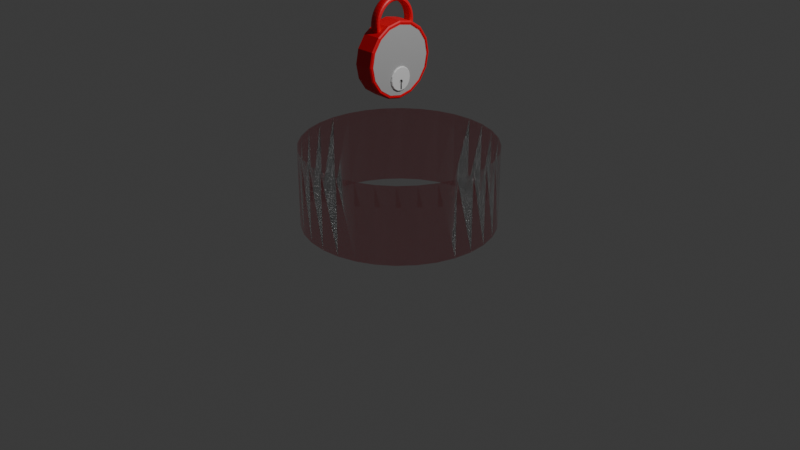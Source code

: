 # Source: lock.blend  (saved by Blender 5.1.30; exported with 4.5.12 LTS)
import bpy
from mathutils import Matrix  # noqa: F401  (used for matrix-valued properties, if any)

bpy.ops.wm.read_factory_settings(use_empty=True)
scene = bpy.context.scene
scene.name = 'Scene'

# ---- collections
col_collection = bpy.data.collections.new('Collection'); scene.collection.children.link(col_collection)

# ---- materials (node trees are filled in below, after node groups)
mat_x = bpy.data.materials.new('マテリアル')
mat_002 = bpy.data.materials.new('マテリアル.002')
mat_material_003 = bpy.data.materials.new('Material.003')
mat_material_003.alpha_threshold = 0.0
mat_material_003.use_backface_culling_lightprobe_volume = False
mat_material_003.roughness = 0.5
mat_003 = bpy.data.materials.new('マテリアル.003')
mat_004 = bpy.data.materials.new('マテリアル.004')

# ---- node groups
ng_smooth_by_angle = bpy.data.node_groups.new('Smooth by Angle', 'GeometryNodeTree')
_s = ng_smooth_by_angle.interface.new_socket(name='Mesh', in_out='OUTPUT', socket_type='NodeSocketGeometry')
_s = ng_smooth_by_angle.interface.new_socket(name='Mesh', in_out='INPUT', socket_type='NodeSocketGeometry')
_s = ng_smooth_by_angle.interface.new_socket(name='Angle', in_out='INPUT', socket_type='NodeSocketFloat')
_s.subtype = 'ANGLE'
_s.default_value = 0.5236
_s.min_value = 0.0
_s.max_value = 3.142
_s.description = 'Maximum face angle for smooth edges'
_s = ng_smooth_by_angle.interface.new_socket(name='Ignore Sharpness', in_out='INPUT', socket_type='NodeSocketBool')
_s.force_non_field = True
ng_smooth_by_angle.is_modifier = True
_N = ng_smooth_by_angle.nodes; _L = ng_smooth_by_angle.links
n0 = _N.new('GeometryNodeSetShadeSmooth'); n0.name = 'Set Shade Smooth'; n0.location = (120, -80)
n0.domain = 'EDGE'
n1 = _N.new('GeometryNodeSetShadeSmooth'); n1.name = 'Set Shade Smooth.001'; n1.location = (300, -80)
n2 = _N.new('NodeGroupOutput'); n2.name = 'Group Output'; n2.location = (480, -80)
n3 = _N.new('GeometryNodeInputMeshEdgeAngle'); n3.name = 'Edge Angle'; n3.location = (-440, -240)
n4 = _N.new('NodeGroupInput'); n4.name = 'Group Input'; n4.location = (-80, -80)
n5 = _N.new('GeometryNodeInputEdgeSmooth'); n5.name = 'Is Edge Smooth'; n5.location = (-260, -120)
n6 = _N.new('GeometryNodeInputShadeSmooth'); n6.name = 'Is Shade Smooth'; n6.location = (-440, -397)
n7 = _N.new('FunctionNodeCompare'); n7.name = 'Compare'; n7.location = (-260, -260)
n7.operation = 'LESS_EQUAL'
n7.inputs[6].default_value = (0.0, 0.0, 0.0, 0.0)
n7.inputs[7].default_value = (0.0, 0.0, 0.0, 0.0)
n8 = _N.new('FunctionNodeBooleanMath'); n8.name = 'Boolean Math.001'; n8.location = (-80, -260)
n9 = _N.new('NodeGroupInput'); n9.name = 'Group Input.001'; n9.location = (-440, -329)
n10 = _N.new('NodeGroupInput'); n10.name = 'Group Input.002'; n10.location = (-259, -189)
n11 = _N.new('FunctionNodeBooleanMath'); n11.name = 'Boolean Math'; n11.location = (-80, -149)
n11.operation = 'OR'
n12 = _N.new('FunctionNodeBooleanMath'); n12.name = 'Boolean Math.002'; n12.location = (-260, -380)
n12.operation = 'OR'
n13 = _N.new('NodeGroupInput'); n13.name = 'Group Input.003'; n13.location = (-440, -460)
_L.new(n3.outputs[0], n7.inputs[0])
_L.new(n1.outputs[0], n2.inputs[0])
_L.new(n9.outputs[1], n7.inputs[1])
_L.new(n7.outputs[0], n8.inputs[0])
_L.new(n4.outputs[0], n0.inputs[0])
_L.new(n0.outputs[0], n1.inputs[0])
_L.new(n8.outputs[0], n0.inputs[2])
_L.new(n10.outputs[2], n11.inputs[1])
_L.new(n5.outputs[0], n11.inputs[0])
_L.new(n11.outputs[0], n0.inputs[1])
_L.new(n13.outputs[2], n12.inputs[1])
_L.new(n6.outputs[0], n12.inputs[0])
_L.new(n12.outputs[0], n8.inputs[1])
n2.is_active_output = True

# ---- material node trees
mat_x.use_nodes = True; mat_x.node_tree.nodes.clear()
_N = mat_x.node_tree.nodes; _L = mat_x.node_tree.links
n0 = _N.new('ShaderNodeBsdfPrincipled'); n0.name = 'プリンシプルBSDF'; n0.location = (-200, 100)
n0.inputs[0].default_value = (0.7991, 0.15, 0.1845, 1.0)
n0.inputs[2].default_value = 0.0
n0.inputs[4].default_value = 0.7561
n0.inputs[18].default_value = 1.0
n0.inputs[20].default_value = 0.0
n0.inputs[25].default_value = 0.0
n1 = _N.new('ShaderNodeOutputMaterial'); n1.name = 'マテリアル出力'; n1.location = (200, 100)
_L.new(n0.outputs[0], n1.inputs[0])
n1.is_active_output = True
mat_002.use_nodes = True; mat_002.node_tree.nodes.clear()
_N = mat_002.node_tree.nodes; _L = mat_002.node_tree.links
n0 = _N.new('ShaderNodeBsdfPrincipled'); n0.name = 'プリンシプルBSDF'; n0.location = (-200, 100)
n0.inputs[0].default_value = (0.7991, 0.15, 0.1845, 1.0)
n0.inputs[2].default_value = 0.0
n0.inputs[4].default_value = 0.746
n0.inputs[18].default_value = 1.0
n0.inputs[20].default_value = 0.0
n0.inputs[25].default_value = 0.0
n1 = _N.new('ShaderNodeOutputMaterial'); n1.name = 'マテリアル出力'; n1.location = (200, 100)
_L.new(n0.outputs[0], n1.inputs[0])
n1.is_active_output = True
mat_material_003.use_nodes = True; mat_material_003.node_tree.nodes.clear()
_N = mat_material_003.node_tree.nodes; _L = mat_material_003.node_tree.links
n0 = _N.new('ShaderNodeOutputMaterial'); n0.name = 'Material Output'; n0.location = (837, 242)
n1 = _N.new('ShaderNodeBsdfPrincipled'); n1.name = 'プリンシプルBSDF'; n1.location = (528, 245)
n1.inputs[0].default_value = (0.8, 0.001406, 0.01265, 1.0)
_L.new(n1.outputs[0], n0.inputs[0])
n0.is_active_output = True
mat_003.use_nodes = True; mat_003.node_tree.nodes.clear()
_N = mat_003.node_tree.nodes; _L = mat_003.node_tree.links
n0 = _N.new('ShaderNodeBsdfPrincipled'); n0.name = 'プリンシプルBSDF'; n0.location = (-200, 100)
n0.inputs[0].default_value = (0.4516, 0.4516, 0.4516, 1.0)
n1 = _N.new('ShaderNodeOutputMaterial'); n1.name = 'マテリアル出力'; n1.location = (200, 100)
_L.new(n0.outputs[0], n1.inputs[0])
n1.is_active_output = True
mat_004.use_nodes = True; mat_004.node_tree.nodes.clear()
_N = mat_004.node_tree.nodes; _L = mat_004.node_tree.links
n0 = _N.new('ShaderNodeBsdfPrincipled'); n0.name = 'プリンシプルBSDF'; n0.location = (-200, 100)
n1 = _N.new('ShaderNodeOutputMaterial'); n1.name = 'マテリアル出力'; n1.location = (200, 100)
_L.new(n0.outputs[0], n1.inputs[0])
n1.is_active_output = True

# ---- world
world_world = bpy.data.worlds.new('World'); scene.world = world_world
world_world.use_nodes = True; world_world.node_tree.nodes.clear()
_N = world_world.node_tree.nodes; _L = world_world.node_tree.links
n0 = _N.new('ShaderNodeOutputWorld'); n0.name = 'World Output'; n0.location = (200, 100)
n1 = _N.new('ShaderNodeBackground'); n1.name = 'Background'; n1.location = (-200, 100)
n1.inputs[0].default_value = (0.05088, 0.05088, 0.05088, 1.0)
_L.new(n1.outputs[0], n0.inputs[0])
n0.is_active_output = True
world_world.color = (0.05088, 0.05088, 0.05088)
world_world.sun_shadow_jitter_overblur = 0.0

# ---- cameras
cam_camera = bpy.data.cameras.new('Camera')
cam_camera.clip_end = 100.0
cam_camera.ortho_scale = 7.314

# ---- lights
light_light = bpy.data.lights.new('Light', 'POINT')
light_light.energy = 1000.0
light_light.shadow_soft_size = 0.1

# ---- meshes
me_x = bpy.data.meshes.new('円柱')
me_x.from_pydata([(0.0, 1.0, -1.0), (0.0, 1.0, 1.0), (0.1951, 0.9808, -1.0), (0.1951, 0.9808, 1.0), (0.3827, 0.9239, -1.0), (0.3827, 0.9239, 1.0), (0.5556, 0.8315, -1.0), (0.5556, 0.8315, 1.0), (0.7071, 0.7071, -1.0), (0.7071, 0.7071, 1.0), (0.8315, 0.5556, -1.0), (0.8315, 0.5556, 1.0), (0.9239, 0.3827, -1.0), (0.9239, 0.3827, 1.0), (0.9808, 0.1951, -1.0), (0.9808, 0.1951, 1.0), (1.0, 0.0, -1.0), (1.0, 0.0, 1.0), (0.9808, -0.1951, -1.0), (0.9808, -0.1951, 1.0), (0.9239, -0.3827, -1.0), (0.9239, -0.3827, 1.0), (0.8315, -0.5556, -1.0), (0.8315, -0.5556, 1.0), (0.7071, -0.7071, -1.0), (0.7071, -0.7071, 1.0), (0.5556, -0.8315, -1.0), (0.5556, -0.8315, 1.0), (0.3827, -0.9239, -1.0), (0.3827, -0.9239, 1.0), (0.1951, -0.9808, -1.0), (0.1951, -0.9808, 1.0), (0.0, -1.0, -1.0), (0.0, -1.0, 1.0), (-0.1951, -0.9808, -1.0), (-0.1951, -0.9808, 1.0), (-0.3827, -0.9239, -1.0), (-0.3827, -0.9239, 1.0), (-0.5556, -0.8315, -1.0), (-0.5556, -0.8315, 1.0), (-0.7071, -0.7071, -1.0), (-0.7071, -0.7071, 1.0), (-0.8315, -0.5556, -1.0), (-0.8315, -0.5556, 1.0), (-0.9239, -0.3827, -1.0), (-0.9239, -0.3827, 1.0), (-0.9808, -0.1951, -1.0), (-0.9808, -0.1951, 1.0), (-1.0, 0.0, -1.0), (-1.0, 0.0, 1.0), (-0.9808, 0.1951, -1.0), (-0.9808, 0.1951, 1.0), (-0.9239, 0.3827, -1.0), (-0.9239, 0.3827, 1.0), (-0.8315, 0.5556, -1.0), (-0.8315, 0.5556, 1.0), (-0.7071, 0.7071, -1.0), (-0.7071, 0.7071, 1.0), (-0.5556, 0.8315, -1.0), (-0.5556, 0.8315, 1.0), (-0.3827, 0.9239, -1.0), (-0.3827, 0.9239, 1.0), (-0.1951, 0.9808, -1.0), (-0.1951, 0.9808, 1.0)], [], [(0, 2, 3, 1), (2, 4, 5, 3), (4, 6, 7, 5), (6, 8, 9, 7), (8, 10, 11, 9), (10, 12, 13, 11), (12, 14, 15, 13), (14, 16, 17, 15), (16, 18, 19, 17), (18, 20, 21, 19), (20, 22, 23, 21), (22, 24, 25, 23), (24, 26, 27, 25), (26, 28, 29, 27), (28, 30, 31, 29), (30, 32, 33, 31), (32, 34, 35, 33), (34, 36, 37, 35), (36, 38, 39, 37), (38, 40, 41, 39), (40, 42, 43, 41), (42, 44, 45, 43), (44, 46, 47, 45), (46, 48, 49, 47), (48, 50, 51, 49), (50, 52, 53, 51), (52, 54, 55, 53), (54, 56, 57, 55), (56, 58, 59, 57), (58, 60, 61, 59), (60, 62, 63, 61), (62, 0, 1, 63)])
me_x.polygons.foreach_set('use_smooth', [True] * 32)
_uv = me_x.uv_layers.new(name='UVマップ')
_uv.uv.foreach_set('vector', [1.0, 0.5, 0.9688, 0.5, 0.9688, 1.0, 1.0, 1.0, 0.9688, 0.5, 0.9375, 0.5, 0.9375, 1.0, 0.9688, 1.0, 0.9375, 0.5, 0.9062, 0.5, 0.9062, 1.0, 0.9375, 1.0, 0.9062, 0.5, 0.875, 0.5, 0.875, 1.0, 0.9062, 1.0, 0.875, 0.5, 0.8438, 0.5, 0.8438, 1.0, 0.875, 1.0, 0.8438, 0.5, 0.8125, 0.5, 0.8125, 1.0, 0.8438, 1.0, 0.8125, 0.5, 0.7812, 0.5, 0.7812, 1.0, 0.8125, 1.0, 0.7812, 0.5, 0.75, 0.5, 0.75, 1.0, 0.7812, 1.0, 0.75, 0.5, 0.7188, 0.5, 0.7188, 1.0, 0.75, 1.0, 0.7188, 0.5, 0.6875, 0.5, 0.6875, 1.0, 0.7188, 1.0, 0.6875, 0.5, 0.6562, 0.5, 0.6562, 1.0, 0.6875, 1.0, 0.6562, 0.5, 0.625, 0.5, 0.625, 1.0, 0.6562, 1.0, 0.625, 0.5, 0.5938, 0.5, 0.5938, 1.0, 0.625, 1.0, 0.5938, 0.5, 0.5625, 0.5, 0.5625, 1.0, 0.5938, 1.0, 0.5625, 0.5, 0.5312, 0.5, 0.5312, 1.0, 0.5625, 1.0, 0.5312, 0.5, 0.5, 0.5, 0.5, 1.0, 0.5312, 1.0, 0.5, 0.5, 0.4688, 0.5, 0.4688, 1.0, 0.5, 1.0, 0.4688, 0.5, 0.4375, 0.5, 0.4375, 1.0, 0.4688, 1.0, 0.4375, 0.5, 0.4062, 0.5, 0.4062, 1.0, 0.4375, 1.0, 0.4062, 0.5, 0.375, 0.5, 0.375, 1.0, 0.4062, 1.0, 0.375, 0.5, 0.3438, 0.5, 0.3438, 1.0, 0.375, 1.0, 0.3438, 0.5, 0.3125, 0.5, 0.3125, 1.0, 0.3438, 1.0, 0.3125, 0.5, 0.2812, 0.5, 0.2812, 1.0, 0.3125, 1.0, 0.2812, 0.5, 0.25, 0.5, 0.25, 1.0, 0.2812, 1.0, 0.25, 0.5, 0.2188, 0.5, 0.2188, 1.0, 0.25, 1.0, 0.2188, 0.5, 0.1875, 0.5, 0.1875, 1.0, 0.2188, 1.0, 0.1875, 0.5, 0.1562, 0.5, 0.1562, 1.0, 0.1875, 1.0, 0.1562, 0.5, 0.125, 0.5, 0.125, 1.0, 0.1562, 1.0, 0.125, 0.5, 0.09375, 0.5, 0.09375, 1.0, 0.125, 1.0, 0.09375, 0.5, 0.0625, 0.5, 0.0625, 1.0, 0.09375, 1.0, 0.0625, 0.5, 0.03125, 0.5, 0.03125, 1.0, 0.0625, 1.0, 0.03125, 0.5, 0.0, 0.5, 0.0, 1.0, 0.03125, 1.0])
me_x.materials.append(mat_x)
me_x.update()
me_001 = bpy.data.meshes.new('円柱.001')
me_001.from_pydata([(0.0, 1.0, -1.0), (0.0, 1.0, 1.0), (0.1951, 0.9808, -1.0), (0.1951, 0.9808, 1.0), (0.3827, 0.9239, -1.0), (0.3827, 0.9239, 1.0), (0.5556, 0.8315, -1.0), (0.5556, 0.8315, 1.0), (0.7071, 0.7071, -1.0), (0.7071, 0.7071, 1.0), (0.8315, 0.5556, -1.0), (0.8315, 0.5556, 1.0), (0.9239, 0.3827, -1.0), (0.9239, 0.3827, 1.0), (0.9808, 0.1951, -1.0), (0.9808, 0.1951, 1.0), (1.0, 0.0, -1.0), (1.0, 0.0, 1.0), (0.9808, -0.1951, -1.0), (0.9808, -0.1951, 1.0), (0.9239, -0.3827, -1.0), (0.9239, -0.3827, 1.0), (0.8315, -0.5556, -1.0), (0.8315, -0.5556, 1.0), (0.7071, -0.7071, -1.0), (0.7071, -0.7071, 1.0), (0.5556, -0.8315, -1.0), (0.5556, -0.8315, 1.0), (0.3827, -0.9239, -1.0), (0.3827, -0.9239, 1.0), (0.1951, -0.9808, -1.0), (0.1951, -0.9808, 1.0), (0.0, -1.0, -1.0), (0.0, -1.0, 1.0), (-0.1951, -0.9808, -1.0), (-0.1951, -0.9808, 1.0), (-0.3827, -0.9239, -1.0), (-0.3827, -0.9239, 1.0), (-0.5556, -0.8315, -1.0), (-0.5556, -0.8315, 1.0), (-0.7071, -0.7071, -1.0), (-0.7071, -0.7071, 1.0), (-0.8315, -0.5556, -1.0), (-0.8315, -0.5556, 1.0), (-0.9239, -0.3827, -1.0), (-0.9239, -0.3827, 1.0), (-0.9808, -0.1951, -1.0), (-0.9808, -0.1951, 1.0), (-1.0, 0.0, -1.0), (-1.0, 0.0, 1.0), (-0.9808, 0.1951, -1.0), (-0.9808, 0.1951, 1.0), (-0.9239, 0.3827, -1.0), (-0.9239, 0.3827, 1.0), (-0.8315, 0.5556, -1.0), (-0.8315, 0.5556, 1.0), (-0.7071, 0.7071, -1.0), (-0.7071, 0.7071, 1.0), (-0.5556, 0.8315, -1.0), (-0.5556, 0.8315, 1.0), (-0.3827, 0.9239, -1.0), (-0.3827, 0.9239, 1.0), (-0.1951, 0.9808, -1.0), (-0.1951, 0.9808, 1.0)], [], [(0, 1, 3, 2), (2, 3, 5, 4), (4, 5, 7, 6), (6, 7, 9, 8), (8, 9, 11, 10), (10, 11, 13, 12), (12, 13, 15, 14), (14, 15, 17, 16), (16, 17, 19, 18), (18, 19, 21, 20), (20, 21, 23, 22), (22, 23, 25, 24), (24, 25, 27, 26), (26, 27, 29, 28), (28, 29, 31, 30), (30, 31, 33, 32), (32, 33, 35, 34), (34, 35, 37, 36), (36, 37, 39, 38), (38, 39, 41, 40), (40, 41, 43, 42), (42, 43, 45, 44), (44, 45, 47, 46), (46, 47, 49, 48), (48, 49, 51, 50), (50, 51, 53, 52), (52, 53, 55, 54), (54, 55, 57, 56), (56, 57, 59, 58), (58, 59, 61, 60), (60, 61, 63, 62), (62, 63, 1, 0)])
me_001.polygons.foreach_set('use_smooth', [True] * 32)
_uv = me_001.uv_layers.new(name='UVマップ')
_uv.uv.foreach_set('vector', [1.0, 0.5, 1.0, 1.0, 0.9688, 1.0, 0.9688, 0.5, 0.9688, 0.5, 0.9688, 1.0, 0.9375, 1.0, 0.9375, 0.5, 0.9375, 0.5, 0.9375, 1.0, 0.9062, 1.0, 0.9062, 0.5, 0.9062, 0.5, 0.9062, 1.0, 0.875, 1.0, 0.875, 0.5, 0.875, 0.5, 0.875, 1.0, 0.8438, 1.0, 0.8438, 0.5, 0.8438, 0.5, 0.8438, 1.0, 0.8125, 1.0, 0.8125, 0.5, 0.8125, 0.5, 0.8125, 1.0, 0.7812, 1.0, 0.7812, 0.5, 0.7812, 0.5, 0.7812, 1.0, 0.75, 1.0, 0.75, 0.5, 0.75, 0.5, 0.75, 1.0, 0.7188, 1.0, 0.7188, 0.5, 0.7188, 0.5, 0.7188, 1.0, 0.6875, 1.0, 0.6875, 0.5, 0.6875, 0.5, 0.6875, 1.0, 0.6562, 1.0, 0.6562, 0.5, 0.6562, 0.5, 0.6562, 1.0, 0.625, 1.0, 0.625, 0.5, 0.625, 0.5, 0.625, 1.0, 0.5938, 1.0, 0.5938, 0.5, 0.5938, 0.5, 0.5938, 1.0, 0.5625, 1.0, 0.5625, 0.5, 0.5625, 0.5, 0.5625, 1.0, 0.5312, 1.0, 0.5312, 0.5, 0.5312, 0.5, 0.5312, 1.0, 0.5, 1.0, 0.5, 0.5, 0.5, 0.5, 0.5, 1.0, 0.4688, 1.0, 0.4688, 0.5, 0.4688, 0.5, 0.4688, 1.0, 0.4375, 1.0, 0.4375, 0.5, 0.4375, 0.5, 0.4375, 1.0, 0.4062, 1.0, 0.4062, 0.5, 0.4062, 0.5, 0.4062, 1.0, 0.375, 1.0, 0.375, 0.5, 0.375, 0.5, 0.375, 1.0, 0.3438, 1.0, 0.3438, 0.5, 0.3438, 0.5, 0.3438, 1.0, 0.3125, 1.0, 0.3125, 0.5, 0.3125, 0.5, 0.3125, 1.0, 0.2812, 1.0, 0.2812, 0.5, 0.2812, 0.5, 0.2812, 1.0, 0.25, 1.0, 0.25, 0.5, 0.25, 0.5, 0.25, 1.0, 0.2188, 1.0, 0.2188, 0.5, 0.2188, 0.5, 0.2188, 1.0, 0.1875, 1.0, 0.1875, 0.5, 0.1875, 0.5, 0.1875, 1.0, 0.1562, 1.0, 0.1562, 0.5, 0.1562, 0.5, 0.1562, 1.0, 0.125, 1.0, 0.125, 0.5, 0.125, 0.5, 0.125, 1.0, 0.09375, 1.0, 0.09375, 0.5, 0.09375, 0.5, 0.09375, 1.0, 0.0625, 1.0, 0.0625, 0.5, 0.0625, 0.5, 0.0625, 1.0, 0.03125, 1.0, 0.03125, 0.5, 0.03125, 0.5, 0.03125, 1.0, 0.0, 1.0, 0.0, 0.5])
me_001.materials.append(mat_002)
me_001.update()
me_cylinder_002 = bpy.data.meshes.new('Cylinder.002')
me_cylinder_002.from_pydata([(-0.2752, 0.9125, 1.404e-07), (-0.2468, 1.0, 1.161e-07), (0.2468, 1.0, 6.268e-08), (-0.2752, 0.8431, -0.3492), (-0.2468, 0.9239, -0.3827), (0.2468, 0.9239, -0.3827), (-0.2752, 0.6452, -0.6452), (-0.2468, 0.7071, -0.7071), (0.2468, 0.7071, -0.7071), (-0.2752, 0.3492, -0.8431), (-0.2468, 0.3827, -0.9239), (0.2468, 0.3827, -0.9239), (-0.2752, -4.402e-08, -0.9125), (-0.2468, -4.371e-08, -1.0), (0.2468, -4.371e-08, -1.0), (-0.2752, -0.3492, -0.8431), (-0.2468, -0.3827, -0.9239), (0.2468, -0.3827, -0.9239), (-0.2752, -0.6452, -0.6452), (-0.2468, -0.7071, -0.7071), (0.2468, -0.7071, -0.7071), (-0.2752, -0.8431, -0.3492), (-0.2468, -0.9239, -0.3827), (0.2468, -0.9239, -0.3827), (-0.2752, -0.9125, 1.546e-08), (-0.2468, -1.0, -6.154e-09), (0.2468, -1.0, -1.131e-07), (-0.2752, -0.8431, 0.3492), (-0.2468, -0.9239, 0.3827), (0.2468, -0.9239, 0.3827), (-0.2752, -0.6452, 0.6452), (-0.2468, -0.7071, 0.7071), (0.2468, -0.7071, 0.7071), (-0.2752, -0.3492, 0.8431), (-0.2468, -0.3827, 0.9239), (0.2468, -0.3827, 0.9239), (-0.2752, 1.257e-08, 0.9125), (-0.2468, 1.192e-08, 1.0), (0.2468, 1.192e-08, 1.0), (-0.2752, 0.3492, 0.8431), (-0.2468, 0.3827, 0.9239), (0.2468, 0.3827, 0.9239), (-0.2752, 0.6452, 0.6452), (-0.2468, 0.7071, 0.7071), (0.2468, 0.7071, 0.7071), (-0.2752, 0.8431, 0.3492), (-0.2468, 0.9239, 0.3827), (0.2468, 0.9239, 0.3827), (-0.2752, 0.8971, -0.3716), (-0.2752, 0.971, 1.29e-07), (0.2752, 0.971, 7.218e-08), (0.2752, 0.8971, -0.3716), (-0.2752, 0.6866, -0.6866), (0.2752, 0.6866, -0.6866), (-0.2752, 0.3716, -0.8971), (0.2752, 0.3716, -0.8971), (-0.2752, -4.284e-08, -0.971), (0.2752, -4.47e-08, -0.971), (-0.2752, -0.3716, -0.8971), (0.2752, -0.3716, -0.8971), (-0.2752, -0.6866, -0.6866), (0.2752, -0.6866, -0.6866), (-0.2752, -0.8971, -0.3716), (0.2752, -0.8971, -0.3716), (-0.2752, -0.971, 6.985e-09), (0.2752, -0.971, -1.113e-07), (-0.2752, -0.8971, 0.3716), (0.2752, -0.8971, 0.3716), (-0.2752, -0.6866, 0.6866), (0.2752, -0.6866, 0.6866), (-0.2752, -0.3716, 0.8971), (0.2752, -0.3716, 0.8971), (-0.2752, 1.257e-08, 0.971), (0.2752, 5.588e-09, 0.971), (-0.2752, 0.3716, 0.8971), (0.2752, 0.3716, 0.8971), (-0.2752, 0.6866, 0.6866), (0.2752, 0.6866, 0.6866), (-0.2752, 0.8971, 0.3716), (0.2752, 0.8971, 0.3716), (-0.2752, 0.8624, -0.3572), (-0.2752, 0.9334, 1.376e-07), (0.2752, 0.9334, 7.903e-08), (0.2752, 0.8624, -0.3572), (-0.2752, 0.66, -0.66), (0.2752, 0.66, -0.66), (-0.2752, 0.3572, -0.8624), (0.2752, 0.3572, -0.8624), (-0.2752, -4.37e-08, -0.9334), (0.2752, -4.527e-08, -0.9334), (-0.2752, -0.3572, -0.8624), (0.2752, -0.3572, -0.8624), (-0.2752, -0.66, -0.66), (0.2752, -0.66, -0.66), (-0.2752, -0.8624, -0.3572), (0.2752, -0.8624, -0.3572), (-0.2752, -0.9334, 1.355e-08), (0.2752, -0.9334, -1.044e-07), (-0.2752, -0.8624, 0.3572), (0.2752, -0.8624, 0.3572), (-0.2752, -0.66, 0.66), (0.2752, -0.66, 0.66), (-0.2752, -0.3572, 0.8624), (0.2752, -0.3572, 0.8624), (-0.2752, 1.257e-08, 0.9334), (0.2752, 2.447e-09, 0.9334), (-0.2752, 0.3572, 0.8624), (0.2752, 0.3572, 0.8624), (-0.2752, 0.66, 0.66), (0.2752, 0.66, 0.66), (-0.2752, 0.8624, 0.3572), (0.2752, 0.8624, 0.3572), (-0.2652, 0.8624, -0.3572), (-0.2652, 0.9334, 1.384e-07), (0.2652, 0.9334, 7.903e-08), (0.2652, 0.8624, -0.3572), (-0.2652, 0.66, -0.66), (0.2652, 0.66, -0.66), (-0.2652, 0.3572, -0.8624), (0.2652, 0.3572, -0.8624), (-0.2652, -4.37e-08, -0.9334), (0.2652, -4.527e-08, -0.9334), (-0.2652, -0.3572, -0.8624), (0.2652, -0.3572, -0.8624), (-0.2652, -0.66, -0.66), (0.2652, -0.66, -0.66), (-0.2652, -0.8624, -0.3572), (0.2652, -0.8624, -0.3572), (-0.2652, -0.9334, 1.355e-08), (0.2652, -0.9334, -1.044e-07), (-0.2652, -0.8624, 0.3572), (0.2652, -0.8624, 0.3572), (-0.2652, -0.66, 0.66), (0.2652, -0.66, 0.66), (-0.2652, -0.3572, 0.8624), (0.2652, -0.3572, 0.8624), (-0.2652, 1.257e-08, 0.9334), (0.2652, 2.447e-09, 0.9334), (-0.2652, 0.3572, 0.8624), (0.2652, 0.3572, 0.8624), (-0.2652, 0.66, 0.66), (0.2652, 0.66, 0.66), (-0.2652, 0.8624, 0.3572), (0.2652, 0.8624, 0.3572), (-0.2652, 0.8431, -0.3492), (-0.2652, 0.9125, 1.412e-07), (0.2652, 0.9125, 8.11e-08), (0.2652, 0.8431, -0.3492), (-0.2652, 0.6452, -0.6452), (0.2652, 0.6452, -0.6452), (-0.2652, 0.3492, -0.8431), (0.2652, 0.3492, -0.8431), (-0.2652, -4.402e-08, -0.9125), (0.2652, -4.527e-08, -0.9125), (-0.2652, -0.3492, -0.8431), (0.2652, -0.3492, -0.8431), (-0.2652, -0.6452, -0.6452), (0.2652, -0.6452, -0.6452), (-0.2652, -0.8431, -0.3492), (0.2652, -0.8431, -0.3492), (-0.2652, -0.9125, 1.546e-08), (0.2652, -0.9125, -1.022e-07), (-0.2652, -0.8431, 0.3492), (0.2652, -0.8431, 0.3492), (-0.2652, -0.6452, 0.6452), (0.2652, -0.6452, 0.6452), (-0.2652, -0.3492, 0.8431), (0.2652, -0.3492, 0.8431), (-0.2652, 1.257e-08, 0.9125), (0.2652, 6.986e-10, 0.9125), (-0.2652, 0.3492, 0.8431), (0.2652, 0.3492, 0.8431), (-0.2652, 0.6452, 0.6452), (0.2652, 0.6452, 0.6452), (-0.2652, 0.8431, 0.3492), (0.2652, 0.8431, 0.3492), (0.27, 0.9125, 8.11e-08), (0.2752, 0.9072, 8.231e-08), (0.2752, 0.8382, -0.3472), (0.27, 0.8431, -0.3492), (0.2752, 0.6415, -0.6415), (0.27, 0.6452, -0.6452), (0.2752, 0.3472, -0.8382), (0.27, 0.3492, -0.8431), (0.2752, -4.61e-08, -0.9072), (0.27, -4.527e-08, -0.9125), (0.2752, -0.3472, -0.8382), (0.27, -0.3492, -0.8431), (0.2752, -0.6415, -0.6415), (0.27, -0.6452, -0.6452), (0.2752, -0.8382, -0.3472), (0.27, -0.8431, -0.3492), (0.2752, -0.9072, -1.01e-07), (0.27, -0.9125, -1.022e-07), (0.2752, -0.8382, 0.3472), (0.27, -0.8431, 0.3492), (0.2752, -0.6415, 0.6415), (0.27, -0.6452, 0.6452), (0.2752, -0.3472, 0.8382), (0.27, -0.3492, 0.8431), (0.2752, 6.985e-10, 0.9072), (0.27, 6.986e-10, 0.9125), (0.2752, 0.3472, 0.8382), (0.27, 0.3492, 0.8431), (0.2752, 0.6415, 0.6415), (0.27, 0.6452, 0.6452), (0.2752, 0.8382, 0.3472), (0.27, 0.8431, 0.3492), (-0.134, -0.511, 1.143), (-0.001211, 0.4629, 0.9903), (-0.134, -0.5471, 0.9973), (-0.134, -0.5471, 0.8463), (-0.001211, 0.4302, 1.123), (-0.134, -0.08724, 1.495), (-0.001211, 0.4629, 0.8533), (-0.001211, 0.6002, 0.8338), (-0.134, 0.3077, 1.381), (-0.134, 0.5121, 0.8463), (-0.001211, -0.4652, 1.123), (-0.001211, 0.6002, 1.01), (-0.134, 0.5121, 0.9973), (-0.001211, -0.4979, 0.9903), (-0.001211, 0.5581, 1.18), (-0.134, 0.476, 1.143), (-0.001211, 0.1679, 1.406), (-0.001211, 0.4767, 1.332), (-0.134, 0.4063, 1.274), (-0.001211, -0.4652, 0.7211), (0.1316, 0.3077, 1.381), (-0.001211, 0.3617, 1.457), (-0.001211, 0.2209, 1.545), (-0.134, 0.1869, 1.456), (0.1316, 0.05221, 1.495), (0.1316, 0.5121, 0.9973), (-0.001211, 0.0638, 1.591), (0.1316, -0.08724, 1.495), (-0.001211, -0.09884, 1.591), (-0.001211, -0.3125, 1.338), (0.1316, -0.2219, 1.456), (-0.134, -0.4413, 1.274), (-0.001211, -0.2559, 1.545), (0.1316, -0.3427, 1.381), (0.1316, 0.4063, 1.274), (-0.001211, -0.3968, 1.457), (-0.001211, -0.4019, 1.241), (0.1316, -0.4413, 1.274), (-0.001211, -0.5118, 1.332), (0.1316, -0.511, 1.143), (-0.134, -0.2219, 1.456), (-0.001211, -0.5931, 1.18), (-0.001211, -0.4979, 0.8533), (0.1316, -0.5471, 0.9973), (-0.134, -0.3427, 1.381), (-0.001211, -0.6352, 1.01), (-0.001211, 0.3669, 1.241), (0.1316, -0.5471, 0.8463), (0.1316, 0.476, 1.143), (-0.001211, -0.6352, 0.8338), (-0.001211, 0.2775, 1.338), (-0.001211, -0.5931, 0.6637), (0.1316, 0.1869, 1.456), (-0.134, -0.511, 0.7005), (-0.134, 0.05221, 1.495), (0.1316, 0.5121, 0.8463), (-0.001211, -0.08076, 1.442), (-0.001211, 0.04573, 1.442), (-0.001211, -0.2029, 1.406), (0.1316, -0.511, 0.7005), (-0.1093, -0.6157, 1.007), (0.1069, 0.5807, 1.007), (-0.1093, 0.2134, 1.525), (0.1069, -0.6157, 1.007), (0.1069, 0.5807, 0.8366), (0.1069, -0.2484, 1.525), (-0.1093, 0.4612, 1.319), (0.1069, 0.4612, 1.319), (-0.1093, -0.2484, 1.525), (0.1069, -0.575, 0.6718), (0.1069, 0.5399, 1.172), (-0.1093, -0.4962, 1.319), (-0.1093, -0.575, 0.6718), (-0.1093, 0.06124, 1.569), (0.1069, 0.2134, 1.525), (-0.1093, 0.5399, 1.172), (0.1069, 0.06124, 1.569), (0.1069, -0.6157, 0.8366), (-0.1093, 0.5807, 0.8366), (-0.1093, -0.575, 1.172), (0.1069, 0.3498, 1.44), (0.1069, -0.3848, 1.44), (0.1069, -0.575, 1.172), (-0.1093, -0.6157, 0.8366), (-0.1093, -0.09627, 1.569), (-0.1093, -0.3848, 1.44), (-0.1093, 0.3498, 1.44), (0.1069, -0.09627, 1.569), (-0.1093, 0.5807, 1.007), (0.1069, -0.4962, 1.319), (0.09837, 0.285, 1.349), (0.09837, -0.4766, 1.128), (-0.1008, -0.4766, 0.7159), (-0.1008, -0.08238, 1.455), (0.09837, -0.2077, 1.419), (-0.1008, -0.32, 1.349), (-0.1008, 0.4416, 1.128), (0.09837, 0.04735, 1.455), (-0.1008, -0.4118, 1.249), (0.09837, 0.4752, 0.992), (-0.001211, -0.2598, 1.376), (-0.001211, 0.4505, 1.058), (-0.1008, 0.1727, 1.419), (-0.1008, 0.4752, 0.8516), (0.09837, -0.5102, 0.992), (-0.1008, -0.4766, 1.128), (-0.001211, 0.4505, 0.786), (-0.001211, -0.01752, 1.446), (0.09837, -0.32, 1.349), (0.09837, 0.3767, 1.249), (0.09837, -0.4766, 0.7159), (-0.001211, -0.4372, 1.184), (-0.1008, 0.285, 1.349), (-0.1008, -0.2077, 1.419), (-0.001211, 0.3251, 1.293), (-0.1008, -0.5102, 0.8516), (0.09837, 0.4416, 1.128), (0.09837, 0.1727, 1.419), (-0.001211, -0.5021, 0.9218), (0.09837, -0.08238, 1.455), (0.09837, -0.4118, 1.249), (-0.1008, 0.4752, 0.992), (-0.1008, 0.04735, 1.455), (-0.001211, 0.4021, 1.184), (0.09837, -0.5102, 0.8516), (-0.001211, 0.1079, 1.429), (-0.001211, -0.4856, 0.786), (-0.001211, 0.2248, 1.376), (0.09837, 0.4752, 0.8516), (-0.1008, -0.5102, 0.992), (-0.001211, -0.1429, 1.429), (-0.001211, 0.4671, 0.9218), (-0.1008, 0.3767, 1.249), (-0.001211, -0.3602, 1.293), (-0.001211, -0.4856, 1.058), (-0.1093, -0.6004, 1.091), (-0.1278, -0.5889, 1.003), (-0.1093, -0.6209, 0.9218), (-0.06999, -0.6303, 1.009), (0.1069, 0.5859, 0.9218), (0.06757, 0.5953, 1.009), (0.1069, 0.5653, 1.091), (0.1254, 0.5538, 1.003), (-0.1093, 0.2842, 1.488), (-0.1278, 0.203, 1.498), (-0.1093, 0.1387, 1.553), (-0.06999, 0.219, 1.54), (0.1069, -0.6004, 1.091), (0.06757, -0.6303, 1.009), (0.1069, -0.6209, 0.9218), (0.1254, -0.5889, 1.003), (0.1069, 0.5653, 0.7527), (0.06757, 0.5953, 0.8345), (0.1254, 0.5538, 0.8404), (0.1069, -0.1737, 1.553), (0.06757, -0.2541, 1.54), (0.1069, -0.3192, 1.488), (0.1254, -0.238, 1.498), (-0.1093, 0.505, 1.248), (-0.1278, 0.4397, 1.302), (-0.1093, 0.4092, 1.384), (-0.06999, 0.4729, 1.329), (0.1069, 0.505, 1.248), (0.06757, 0.4729, 1.329), (0.1069, 0.4092, 1.384), (0.1254, 0.4397, 1.302), (-0.1093, -0.1737, 1.553), (-0.1278, -0.238, 1.498), (-0.1093, -0.3192, 1.488), (-0.06999, -0.2541, 1.54), (0.1069, -0.6004, 0.7528), (0.06757, -0.5886, 0.6658), (0.1254, -0.5499, 0.6831), (0.06757, 0.5535, 1.178), (0.1254, 0.5149, 1.161), (-0.1093, -0.4442, 1.384), (-0.1278, -0.4747, 1.302), (-0.1093, -0.5401, 1.248), (-0.06999, -0.5079, 1.329), (-0.1093, -0.6004, 0.7528), (-0.1278, -0.5499, 0.6831), (-0.06999, -0.5886, 0.6658), (-0.1278, 0.0577, 1.54), (-0.1093, -0.01752, 1.575), (-0.06999, 0.06316, 1.585), (0.1069, 0.2842, 1.488), (0.06757, 0.219, 1.54), (0.1069, 0.1387, 1.553), (0.1254, 0.203, 1.498), (-0.1093, 0.5653, 1.091), (-0.1278, 0.5149, 1.161), (-0.06999, 0.5535, 1.178), (0.06757, 0.06316, 1.585), (0.1069, -0.01752, 1.575), (0.1254, 0.0577, 1.54), (0.06757, -0.6303, 0.8345), (0.1254, -0.5889, 0.8404), (-0.1093, 0.5653, 0.7527), (-0.1278, 0.5538, 0.8404), (-0.1093, 0.5859, 0.9218), (-0.06999, 0.5953, 0.8345), (-0.1278, -0.5499, 1.161), (-0.06999, -0.5886, 1.178), (0.06757, 0.3588, 1.453), (0.1254, 0.3333, 1.417), (0.06757, -0.3938, 1.453), (0.1069, -0.4442, 1.384), (0.1254, -0.3683, 1.417), (0.1069, -0.5401, 1.248), (0.06757, -0.5886, 1.178), (0.1254, -0.5499, 1.161), (-0.1278, -0.5889, 0.8404), (-0.06999, -0.6303, 0.8345), (-0.1278, -0.09274, 1.54), (-0.06999, -0.0982, 1.585), (-0.1278, -0.3683, 1.417), (-0.06999, -0.3938, 1.453), (-0.1278, 0.3333, 1.417), (-0.06999, 0.3588, 1.453), (0.06757, -0.0982, 1.585), (0.1254, -0.09274, 1.54), (-0.1278, 0.5538, 1.003), (-0.06999, 0.5953, 1.009), (0.06757, -0.5079, 1.329), (0.1254, -0.4747, 1.302), (0.1316, 0.4985, 0.7721), (-0.001211, 0.5843, 0.7473), (-0.134, 0.4985, 0.7721), (-0.001211, 0.6055, 0.9218), (0.1316, 0.5167, 0.9218), (-0.134, 0.5167, 0.9218), (-0.001211, 0.5843, 1.096), (0.1316, 0.4985, 1.071), (-0.134, 0.4985, 1.071), (-0.001211, 0.522, 1.259), (0.1316, 0.4451, 1.211), (-0.134, 0.4451, 1.211), (-0.001211, 0.423, 1.399), (0.1316, 0.3602, 1.331), (-0.134, 0.3602, 1.331), (0.1316, 0.2496, 1.423), (-0.001211, 0.294, 1.506), (-0.134, 0.2496, 1.423), (-0.001211, 0.1437, 1.573), (0.1316, 0.1207, 1.48), (-0.134, 0.1207, 1.48), (0.1316, -0.01752, 1.5), (-0.001211, -0.01752, 1.596), (-0.134, -0.01752, 1.5), (0.1316, -0.1558, 1.48), (-0.001211, -0.1788, 1.573), (-0.134, -0.1558, 1.48), (0.1316, -0.2846, 1.423), (-0.001211, -0.329, 1.506), (-0.134, -0.2846, 1.423), (0.1316, -0.3952, 1.331), (-0.001211, -0.4581, 1.399), (-0.134, -0.3952, 1.331), (0.1316, -0.4801, 1.211), (-0.001211, -0.5571, 1.259), (-0.134, -0.4801, 1.211), (0.1316, -0.5335, 1.071), (-0.001211, -0.6193, 1.096), (-0.134, -0.5335, 1.071), (0.1316, -0.5517, 0.9218), (-0.001211, -0.6405, 0.9218), (-0.134, -0.5517, 0.9218), (0.1316, -0.5335, 0.7721), (-0.001211, -0.6193, 0.7473), (-0.134, -0.5335, 0.7721), (0.09837, 0.4625, 0.7826), (-0.1008, 0.4625, 0.7826), (0.09837, 0.4795, 0.9218), (-0.1008, 0.4795, 0.9218), (0.09837, 0.4625, 1.061), (-0.1008, 0.4625, 1.061), (0.09837, 0.4129, 1.191), (-0.1008, 0.4129, 1.191), (0.09837, 0.3339, 1.302), (-0.1008, 0.3339, 1.302), (0.09837, 0.231, 1.388), (-0.1008, 0.231, 1.388), (0.09837, 0.1111, 1.442), (-0.1008, 0.1111, 1.442), (0.09837, -0.01752, 1.46), (-0.1008, -0.01752, 1.46), (0.09837, -0.1461, 1.442), (-0.1008, -0.1461, 1.442), (0.09837, -0.266, 1.388), (-0.1008, -0.266, 1.388), (0.09837, -0.3689, 1.302), (-0.1008, -0.3689, 1.302), (0.09837, -0.4479, 1.191), (-0.1008, -0.4479, 1.191), (0.09837, -0.4976, 1.061), (-0.1008, -0.4976, 1.061), (0.09837, -0.5145, 0.9218), (-0.1008, -0.5145, 0.9218), (0.09837, -0.4976, 0.7826), (-0.1008, -0.4976, 0.7826), (0.1254, 0.5391, 0.7603), (0.06757, 0.5795, 0.7486), (-0.1278, 0.5391, 0.7603), (-0.06999, 0.5795, 0.7486), (0.1254, 0.5588, 0.9218), (0.06757, 0.6006, 0.9218), (-0.1278, 0.5588, 0.9218), (-0.06999, 0.6006, 0.9218), (0.06757, 0.5795, 1.095), (0.1254, 0.5391, 1.083), (-0.06999, 0.5795, 1.095), (-0.1278, 0.5391, 1.083), (0.1254, 0.4816, 1.234), (0.06757, 0.5178, 1.256), (-0.06999, 0.5178, 1.256), (-0.1278, 0.4816, 1.234), (0.06757, 0.4196, 1.395), (0.1254, 0.39, 1.363), (-0.1278, 0.39, 1.363), (-0.06999, 0.4196, 1.395), (0.1254, 0.2706, 1.462), (0.06757, 0.2915, 1.501), (-0.06999, 0.2915, 1.501), (-0.1278, 0.2706, 1.462), (0.06757, 0.1425, 1.568), (0.1254, 0.1316, 1.524), (-0.1278, 0.1316, 1.524), (-0.06999, 0.1425, 1.568), (0.06757, -0.01752, 1.591), (0.1254, -0.01752, 1.546), (-0.1278, -0.01752, 1.546), (-0.06999, -0.01752, 1.591), (0.1254, -0.1667, 1.524), (0.06757, -0.1775, 1.568), (-0.06999, -0.1775, 1.568), (-0.1278, -0.1667, 1.524), (0.06757, -0.3266, 1.501), (0.1254, -0.3057, 1.462), (-0.1278, -0.3057, 1.462), (-0.06999, -0.3266, 1.501), (0.06757, -0.4546, 1.395), (0.1254, -0.425, 1.363), (-0.06999, -0.4546, 1.395), (-0.1278, -0.425, 1.363), (0.1254, -0.5166, 1.234), (0.06757, -0.5528, 1.256), (-0.1278, -0.5166, 1.234), (-0.06999, -0.5528, 1.256), (0.1254, -0.5742, 1.083), (0.06757, -0.6146, 1.095), (-0.06999, -0.6146, 1.095), (-0.1278, -0.5742, 1.083), (0.06757, -0.6356, 0.9218), (0.1254, -0.5938, 0.9218), (-0.1278, -0.5938, 0.9218), (-0.06999, -0.6356, 0.9218), (0.1254, -0.5742, 0.7603), (0.06757, -0.6146, 0.7486), (-0.06999, -0.6146, 0.7486), (-0.1278, -0.5742, 0.7603), (0.2468, 0.3149, -0.476), (0.2468, 0.2906, -0.5983), (0.2468, 0.2213, -0.702), (0.2468, 0.1176, -0.7712), (0.2468, -0.004644, -0.7956), (0.2468, -0.1269, -0.7712), (0.2468, -0.2306, -0.702), (0.2468, -0.2999, -0.5983), (0.2468, -0.3242, -0.476), (0.2468, -0.2999, -0.3537), (0.2468, -0.2306, -0.25), (0.2468, -0.1269, -0.1808), (0.2468, -0.004644, -0.1564), (0.2468, 0.1176, -0.1808), (0.2468, 0.2213, -0.25), (0.2468, 0.2906, -0.3537), (0.3049, 0.03045, -0.5063), (0.3049, -0.05491, -0.5232), (0.3049, -0.04357, -0.5063), (0.3049, 0.04577, -0.5433), (0.3049, -0.0589, -0.5433), (0.3049, -0.04357, -0.5803), (0.3049, 0.04179, -0.5232), (0.3049, 0.03045, -0.5803), (0.3049, 0.01529, -0.5904), (0.3049, -0.02743, -0.591), (0.3049, -0.02743, -0.6458), (0.3049, 0.01529, -0.6458), (0.3049, 0.01529, -0.6982), (0.3049, -0.02743, -0.6982), (0.3049, -0.02743, -0.7506), (0.3049, 0.01529, -0.7506), (0.3049, 0.01347, -0.4949), (0.3049, -0.00656, -0.4909), (0.3049, -0.05491, -0.5633), (0.3049, -0.02659, -0.4949), (0.3049, 0.04179, -0.5633), (0.2851, 0.315, -0.476), (0.3049, 0.2944, -0.4743), (0.3049, 0.2706, -0.5938), (0.2851, 0.2906, -0.5983), (0.3049, 0.2086, -0.6867), (0.2851, 0.2213, -0.702), (0.3049, 0.1099, -0.7526), (0.2851, 0.1177, -0.7713), (0.3049, -0.004644, -0.7754), (0.2851, -0.004644, -0.7956), (0.3049, -0.1192, -0.7526), (0.2851, -0.1269, -0.7713), (0.3049, -0.2179, -0.6867), (0.2851, -0.2306, -0.702), (0.3049, -0.28, -0.5938), (0.2851, -0.2999, -0.5983), (0.3049, -0.3037, -0.4743), (0.2851, -0.3242, -0.476), (0.3049, -0.2812, -0.3614), (0.2851, -0.2999, -0.3537), (0.3049, -0.2163, -0.2643), (0.2851, -0.2306, -0.25), (0.3049, -0.1192, -0.1994), (0.2851, -0.1269, -0.1807), (0.3049, -0.004644, -0.1766), (0.2851, -0.004644, -0.1564), (0.3049, 0.1099, -0.1994), (0.2851, 0.1177, -0.1807), (0.3049, 0.2071, -0.2643), (0.2851, 0.2213, -0.25), (0.3049, 0.272, -0.3614), (0.2851, 0.2906, -0.3537)], [], [(46, 47, 2, 1), (7, 8, 11, 10), (10, 11, 14, 13), (13, 14, 17, 16), (16, 17, 20, 19), (19, 20, 23, 22), (22, 23, 26, 25), (25, 26, 29, 28), (28, 29, 32, 31), (31, 32, 35, 34), (34, 35, 38, 37), (37, 38, 41, 40), (40, 41, 44, 43), (43, 44, 47, 46), (4, 5, 8, 7), (207, 176, 146, 175), (1, 2, 5, 4), (1, 4, 48, 49), (5, 2, 50, 51), (4, 7, 52, 48), (8, 5, 51, 53), (7, 10, 54, 52), (11, 8, 53, 55), (10, 13, 56, 54), (14, 11, 55, 57), (13, 16, 58, 56), (17, 14, 57, 59), (16, 19, 60, 58), (20, 17, 59, 61), (19, 22, 62, 60), (23, 20, 61, 63), (22, 25, 64, 62), (26, 23, 63, 65), (25, 28, 66, 64), (29, 26, 65, 67), (28, 31, 68, 66), (32, 29, 67, 69), (31, 34, 70, 68), (35, 32, 69, 71), (34, 37, 72, 70), (38, 35, 71, 73), (37, 40, 74, 72), (41, 38, 73, 75), (40, 43, 76, 74), (44, 41, 75, 77), (43, 46, 78, 76), (47, 44, 77, 79), (46, 1, 49, 78), (2, 47, 79, 50), (0, 3, 6, 9, 12, 15, 18, 21, 24, 27, 30, 33, 36, 39, 42, 45), (80, 81, 49, 48), (82, 83, 51, 50), (84, 80, 48, 52), (83, 85, 53, 51), (86, 84, 52, 54), (85, 87, 55, 53), (88, 86, 54, 56), (87, 89, 57, 55), (90, 88, 56, 58), (89, 91, 59, 57), (92, 90, 58, 60), (91, 93, 61, 59), (94, 92, 60, 62), (93, 95, 63, 61), (96, 94, 62, 64), (95, 97, 65, 63), (98, 96, 64, 66), (97, 99, 67, 65), (100, 98, 66, 68), (99, 101, 69, 67), (102, 100, 68, 70), (101, 103, 71, 69), (104, 102, 70, 72), (103, 105, 73, 71), (106, 104, 72, 74), (105, 107, 75, 73), (108, 106, 74, 76), (107, 109, 77, 75), (110, 108, 76, 78), (109, 111, 79, 77), (81, 110, 78, 49), (111, 82, 50, 79), (193, 195, 163, 161), (81, 80, 112, 113), (106, 108, 140, 138), (24, 21, 158, 160), (107, 105, 137, 139), (191, 193, 161, 159), (104, 106, 138, 136), (21, 18, 156, 158), (105, 103, 135, 137), (189, 191, 159, 157), (102, 104, 136, 134), (18, 15, 154, 156), (103, 101, 133, 135), (187, 189, 157, 155), (100, 102, 134, 132), (15, 12, 152, 154), (101, 99, 131, 133), (185, 187, 155, 153), (98, 100, 132, 130), (12, 9, 150, 152), (99, 97, 129, 131), (183, 185, 153, 151), (179, 181, 149, 147), (96, 98, 130, 128), (9, 6, 148, 150), (0, 45, 174, 145), (97, 95, 127, 129), (181, 183, 151, 149), (94, 96, 128, 126), (6, 3, 144, 148), (45, 42, 172, 174), (144, 145, 113, 112), (146, 147, 115, 114), (148, 144, 112, 116), (147, 149, 117, 115), (150, 148, 116, 118), (149, 151, 119, 117), (152, 150, 118, 120), (151, 153, 121, 119), (154, 152, 120, 122), (153, 155, 123, 121), (156, 154, 122, 124), (155, 157, 125, 123), (158, 156, 124, 126), (157, 159, 127, 125), (160, 158, 126, 128), (159, 161, 129, 127), (162, 160, 128, 130), (161, 163, 131, 129), (164, 162, 130, 132), (163, 165, 133, 131), (166, 164, 132, 134), (165, 167, 135, 133), (168, 166, 134, 136), (167, 169, 137, 135), (170, 168, 136, 138), (169, 171, 139, 137), (172, 170, 138, 140), (171, 173, 141, 139), (174, 172, 140, 142), (173, 175, 143, 141), (145, 174, 142, 113), (175, 146, 114, 143), (109, 107, 139, 141), (83, 82, 114, 115), (27, 24, 160, 162), (108, 110, 142, 140), (80, 84, 116, 112), (195, 197, 165, 163), (111, 109, 141, 143), (85, 83, 115, 117), (30, 27, 162, 164), (110, 81, 113, 142), (84, 86, 118, 116), (197, 199, 167, 165), (82, 111, 143, 114), (87, 85, 117, 119), (33, 30, 164, 166), (86, 88, 120, 118), (199, 201, 169, 167), (89, 87, 119, 121), (36, 33, 166, 168), (88, 90, 122, 120), (201, 203, 171, 169), (91, 89, 121, 123), (39, 36, 168, 170), (90, 92, 124, 122), (203, 205, 173, 171), (93, 91, 123, 125), (42, 39, 170, 172), (3, 0, 145, 144), (92, 94, 126, 124), (205, 207, 175, 173), (95, 93, 125, 127), (177, 178, 179, 176), (178, 180, 181, 179), (180, 182, 183, 181), (182, 184, 185, 183), (184, 186, 187, 185), (186, 188, 189, 187), (188, 190, 191, 189), (190, 192, 193, 191), (192, 194, 195, 193), (194, 196, 197, 195), (196, 198, 199, 197), (198, 200, 201, 199), (200, 202, 203, 201), (202, 204, 205, 203), (204, 206, 207, 205), (206, 177, 176, 207), (176, 179, 147, 146), (146, 175, 173, 171, 169, 167, 165, 163, 161, 159, 157, 155, 153, 151, 149, 147), (208, 468, 501, 313), (208, 313, 503, 471), (208, 471, 559, 409), (208, 409, 554, 468), (209, 307, 482, 309), (209, 309, 483, 329), (209, 329, 481, 339), (209, 339, 480, 307), (210, 471, 503, 337), (210, 337, 505, 474), (210, 474, 562, 344), (210, 344, 559, 471), (211, 474, 505, 323), (211, 323, 507, 477), (211, 477, 567, 419), (211, 419, 562, 474), (212, 331, 485, 304), (212, 304, 483, 309), (212, 309, 482, 324), (212, 324, 484, 331), (213, 456, 493, 301), (213, 301, 495, 459), (213, 459, 543, 421), (213, 421, 538, 456), (214, 336, 480, 339), (214, 339, 481, 311), (214, 311, 479, 314), (214, 314, 478, 336), (215, 434, 511, 408), (215, 408, 515, 436), (215, 436, 513, 360), (215, 360, 509, 434), (216, 447, 487, 320), (216, 320, 489, 450), (216, 450, 531, 425), (216, 425, 526, 447), (217, 435, 479, 311), (217, 311, 481, 438), (217, 438, 514, 406), (217, 406, 510, 435), (218, 299, 502, 342), (218, 342, 503, 313), (218, 313, 501, 319), (218, 319, 500, 299), (219, 436, 515, 430), (219, 430, 518, 439), (219, 439, 516, 348), (219, 348, 513, 436), (220, 438, 481, 329), (220, 329, 483, 441), (220, 441, 519, 429), (220, 429, 514, 438), (221, 312, 504, 326), (221, 326, 505, 337), (221, 337, 503, 342), (221, 342, 502, 312), (222, 439, 518, 399), (222, 399, 522, 442), (222, 442, 521, 381), (222, 381, 516, 439), (223, 441, 483, 304), (223, 304, 485, 444), (223, 444, 523, 398), (223, 398, 519, 441), (224, 325, 490, 333), (224, 333, 491, 310), (224, 310, 489, 335), (224, 335, 488, 325), (225, 442, 522, 369), (225, 369, 527, 445), (225, 445, 524, 371), (225, 371, 521, 442), (226, 444, 485, 340), (226, 340, 487, 447), (226, 447, 526, 367), (226, 367, 523, 444), (227, 300, 507, 334), (227, 334, 506, 318), (228, 446, 525, 412), (228, 412, 528, 448), (228, 448, 488, 298), (228, 298, 486, 446), (229, 445, 527, 426), (229, 426, 530, 449), (229, 449, 529, 411), (229, 411, 524, 445), (230, 449, 530, 354), (230, 354, 535, 451), (230, 451, 532, 394), (230, 394, 529, 449), (231, 450, 489, 310), (231, 310, 491, 453), (231, 453, 534, 352), (231, 352, 531, 450), (232, 452, 533, 402), (232, 402, 537, 454), (232, 454, 492, 305), (232, 305, 490, 452), (233, 437, 512, 350), (233, 350, 517, 440), (233, 440, 482, 307), (233, 307, 480, 437), (234, 451, 535, 392), (234, 392, 539, 455), (234, 455, 536, 400), (234, 400, 532, 451), (235, 454, 537, 428), (235, 428, 540, 457), (235, 457, 494, 327), (235, 327, 492, 454), (236, 455, 539, 422), (236, 422, 542, 458), (236, 458, 541, 427), (236, 427, 536, 455), (237, 341, 499, 303), (237, 303, 497, 308), (237, 308, 496, 316), (237, 316, 498, 341), (238, 457, 540, 365), (238, 365, 545, 460), (238, 460, 496, 302), (238, 302, 494, 457), (239, 465, 499, 306), (239, 306, 501, 468), (239, 468, 554, 384), (239, 384, 551, 465), (240, 458, 542, 377), (240, 377, 547, 461), (240, 461, 544, 363), (240, 363, 541, 458), (241, 460, 545, 415), (241, 415, 549, 463), (241, 463, 498, 316), (241, 316, 496, 460), (242, 443, 520, 373), (242, 373, 525, 446), (242, 446, 486, 317), (242, 317, 484, 443), (243, 461, 547, 424), (243, 424, 550, 464), (243, 464, 548, 413), (243, 413, 544, 461), (244, 328, 500, 319), (244, 319, 501, 306), (244, 306, 499, 341), (244, 341, 498, 328), (245, 463, 549, 432), (245, 432, 552, 466), (245, 466, 500, 328), (245, 328, 498, 463), (246, 464, 550, 386), (246, 386, 555, 467), (246, 467, 553, 431), (246, 431, 548, 464), (247, 466, 552, 418), (247, 418, 556, 469), (247, 469, 502, 299), (247, 299, 500, 466), (248, 459, 495, 321), (248, 321, 497, 462), (248, 462, 546, 375), (248, 375, 543, 459), (249, 467, 555, 410), (249, 410, 558, 470), (249, 470, 557, 417), (249, 417, 553, 467), (250, 334, 507, 323), (250, 323, 505, 326), (250, 326, 504, 332), (250, 332, 506, 334), (251, 469, 556, 358), (251, 358, 561, 472), (251, 472, 504, 312), (251, 312, 502, 469), (252, 462, 497, 303), (252, 303, 499, 465), (252, 465, 551, 423), (252, 423, 546, 462), (253, 470, 558, 346), (253, 346, 563, 473), (253, 473, 560, 356), (253, 356, 557, 470), (254, 317, 486, 322), (254, 322, 487, 340), (254, 340, 485, 331), (254, 331, 484, 317), (255, 472, 561, 404), (255, 404, 564, 475), (255, 475, 506, 332), (255, 332, 504, 472), (256, 440, 517, 382), (256, 382, 520, 443), (256, 443, 484, 324), (256, 324, 482, 440), (257, 473, 563, 420), (257, 420, 566, 476), (257, 476, 565, 403), (257, 403, 560, 473), (258, 335, 489, 320), (258, 320, 487, 322), (258, 322, 486, 298), (258, 298, 488, 335), (259, 476, 566, 389), (259, 379, 565, 476), (260, 448, 528, 396), (260, 396, 533, 452), (260, 452, 490, 325), (260, 325, 488, 448), (261, 477, 507, 300), (261, 388, 567, 477), (262, 453, 491, 330), (262, 330, 493, 456), (262, 456, 538, 390), (262, 390, 534, 453), (263, 433, 508, 361), (263, 361, 512, 437), (263, 437, 480, 336), (263, 336, 478, 433), (264, 338, 495, 301), (264, 301, 493, 315), (264, 315, 492, 327), (264, 327, 494, 338), (265, 315, 493, 330), (265, 330, 491, 333), (265, 333, 490, 305), (265, 305, 492, 315), (266, 308, 497, 321), (266, 321, 495, 338), (266, 338, 494, 302), (266, 302, 496, 308), (267, 475, 564, 380), (267, 318, 506, 475), (268, 343, 559, 344), (268, 344, 562, 345), (268, 345, 563, 346), (268, 346, 558, 343), (269, 347, 513, 348), (269, 348, 516, 349), (269, 349, 517, 350), (269, 350, 512, 347), (270, 351, 531, 352), (270, 352, 534, 353), (270, 353, 535, 354), (270, 354, 530, 351), (271, 355, 557, 356), (271, 356, 560, 357), (271, 357, 561, 358), (271, 358, 556, 355), (272, 359, 509, 360), (272, 360, 513, 347), (272, 347, 512, 361), (272, 361, 508, 359), (273, 362, 541, 363), (273, 363, 544, 364), (273, 364, 545, 365), (273, 365, 540, 362), (274, 366, 523, 367), (274, 367, 526, 368), (274, 368, 527, 369), (274, 369, 522, 366), (275, 370, 521, 371), (275, 371, 524, 372), (275, 372, 525, 373), (275, 373, 520, 370), (276, 374, 543, 375), (276, 375, 546, 376), (276, 376, 547, 377), (276, 377, 542, 374), (277, 378, 565, 379), (277, 380, 564, 378), (278, 349, 516, 381), (278, 381, 521, 370), (278, 370, 520, 382), (278, 382, 517, 349), (279, 383, 551, 384), (279, 384, 554, 385), (279, 385, 555, 386), (279, 386, 550, 383), (280, 387, 567, 388), (280, 389, 566, 387), (281, 353, 534, 390), (281, 390, 538, 391), (281, 391, 539, 392), (281, 392, 535, 353), (282, 393, 529, 394), (282, 394, 532, 395), (282, 395, 533, 396), (282, 396, 528, 393), (283, 397, 519, 398), (283, 398, 523, 366), (283, 366, 522, 399), (283, 399, 518, 397), (284, 395, 532, 400), (284, 400, 536, 401), (284, 401, 537, 402), (284, 402, 533, 395), (285, 357, 560, 403), (285, 403, 565, 378), (285, 378, 564, 404), (285, 404, 561, 357), (286, 405, 510, 406), (286, 406, 514, 407), (286, 407, 515, 408), (286, 408, 511, 405), (287, 385, 554, 409), (287, 409, 559, 343), (287, 343, 558, 410), (287, 410, 555, 385), (288, 372, 524, 411), (288, 411, 529, 393), (288, 393, 528, 412), (288, 412, 525, 372), (289, 364, 544, 413), (289, 413, 548, 414), (289, 414, 549, 415), (289, 415, 545, 364), (290, 416, 553, 417), (290, 417, 557, 355), (290, 355, 556, 418), (290, 418, 552, 416), (291, 345, 562, 419), (291, 419, 567, 387), (291, 387, 566, 420), (291, 420, 563, 345), (292, 391, 538, 421), (292, 421, 543, 374), (292, 374, 542, 422), (292, 422, 539, 391), (293, 376, 546, 423), (293, 423, 551, 383), (293, 383, 550, 424), (293, 424, 547, 376), (294, 368, 526, 425), (294, 425, 531, 351), (294, 351, 530, 426), (294, 426, 527, 368), (295, 401, 536, 427), (295, 427, 541, 362), (295, 362, 540, 428), (295, 428, 537, 401), (296, 407, 514, 429), (296, 429, 519, 397), (296, 397, 518, 430), (296, 430, 515, 407), (297, 414, 548, 431), (297, 431, 553, 416), (297, 416, 552, 432), (297, 432, 549, 414), (571, 570, 610, 612), (570, 569, 608, 610), (569, 568, 605, 608), (578, 577, 624, 626), (607, 587, 604, 591, 592, 595, 596, 599, 598, 597, 594, 593, 589, 602, 588, 619, 617, 615, 613, 611, 609), (579, 578, 626, 628), (572, 571, 612, 614), (580, 579, 628, 630), (573, 572, 614, 616), (581, 580, 630, 632), (574, 573, 616, 618), (582, 581, 632, 634), (575, 574, 618, 620), (583, 582, 634, 636), (576, 575, 620, 622), (577, 576, 622, 624), (568, 583, 636, 605), (606, 607, 608, 605), (607, 609, 610, 608), (609, 611, 612, 610), (611, 613, 614, 612), (613, 615, 616, 614), (615, 617, 618, 616), (617, 619, 620, 618), (619, 621, 622, 620), (621, 623, 624, 622), (623, 625, 626, 624), (625, 627, 628, 626), (627, 629, 630, 628), (629, 631, 632, 630), (631, 633, 634, 632), (633, 635, 636, 634), (635, 606, 605, 636), (619, 588, 585, 586, 603, 601, 600, 584, 590, 587, 607, 606, 635, 633, 631, 629, 627, 625, 623, 621)])
me_cylinder_002.polygons.foreach_set('material_index', [0, 0, 0, 0, 0, 0, 0, 0, 0, 0, 0, 0, 0, 0, 0, 0, 0, 0, 0, 0, 0, 0, 0, 0, 0, 0, 0, 0, 0, 0, 0, 0, 0, 0, 0, 0, 0, 0, 0, 0, 0, 0, 0, 0, 0, 0, 0, 0, 0, 1, 0, 0, 0, 0, 0, 0, 0, 0, 0, 0, 0, 0, 0, 0, 0, 0, 0, 0, 0, 0, 0, 0, 0, 0, 0, 0, 0, 0, 0, 0, 0, 0, 0, 0, 0, 0, 0, 0, 0, 0, 0, 0, 0, 0, 0, 0, 0, 0, 0, 1, 0, 0, 0, 0, 0, 0, 0, 0, 0, 0, 0, 0, 0, 0, 0, 0, 0, 0, 0, 0, 0, 0, 0, 0, 0, 0, 0, 0, 0, 0, 0, 0, 0, 0, 0, 0, 0, 0, 0, 0, 0, 0, 0, 0, 0, 0, 0, 0, 0, 0, 0, 0, 0, 0, 0, 0, 0, 0, 0, 0, 0, 0, 0, 0, 0, 0, 0, 0, 0, 0, 0, 0, 0, 0, 0, 0, 0, 0, 0, 0, 1, 0, 0, 0, 0, 0, 0, 0, 0, 0, 0, 0, 0, 1, 0, 0, 0, 0, 0, 0, 0, 0, 0, 0, 0, 0, 0, 0, 0, 0, 0, 0, 0, 0, 0, 0, 0, 0, 0, 0, 0, 0, 0, 0, 0, 0, 0, 0, 0, 0, 0, 0, 0, 0, 0, 0, 0, 0, 0, 0, 0, 0, 0, 0, 0, 0, 0, 0, 0, 0, 0, 0, 0, 0, 0, 0, 0, 0, 0, 0, 0, 0, 0, 0, 0, 0, 0, 0, 0, 0, 0, 0, 0, 0, 0, 0, 0, 0, 0, 0, 0, 0, 0, 0, 0, 0, 0, 0, 0, 0, 0, 0, 0, 0, 0, 0, 0, 0, 0, 0, 0, 0, 0, 0, 0, 0, 0, 0, 0, 0, 0, 0, 0, 0, 0, 0, 0, 0, 0, 0, 0, 0, 0, 0, 0, 0, 0, 0, 0, 0, 0, 0, 0, 0, 0, 0, 0, 0, 0, 0, 0, 0, 0, 0, 0, 0, 0, 0, 0, 0, 0, 0, 0, 0, 0, 0, 0, 0, 0, 0, 0, 0, 0, 0, 0, 0, 0, 0, 0, 0, 0, 0, 0, 0, 0, 0, 0, 0, 0, 0, 0, 0, 0, 0, 0, 0, 0, 0, 0, 0, 0, 0, 0, 0, 0, 0, 0, 0, 0, 0, 0, 0, 0, 0, 0, 0, 0, 0, 0, 0, 0, 0, 0, 0, 0, 0, 0, 0, 0, 0, 0, 0, 0, 0, 0, 0, 0, 0, 0, 0, 0, 0, 0, 0, 0, 0, 0, 0, 0, 0, 0, 0, 0, 0, 0, 0, 0, 0, 0, 0, 0, 0, 0, 0, 0, 0, 0, 0, 0, 0, 0, 0, 0, 0, 0, 0, 0, 0, 0, 0, 0, 0, 0, 0, 0, 0, 0, 0, 0, 0, 0, 0, 0, 0, 0, 0, 0, 0, 0, 0, 0, 0, 0, 0, 0, 0, 0, 0, 0, 0, 0, 0, 0, 0, 0, 0, 0, 0, 0, 0, 0, 0, 0, 0, 0, 0, 0, 0, 0, 0, 0, 0, 0, 0, 0, 0, 0, 0, 0, 0, 0, 0, 0, 0, 0, 0, 0, 0, 0, 0, 0, 0, 1, 0, 0, 2, 2, 2, 1, 2, 1, 2, 1, 1, 2, 1, 2, 2, 0, 2, 2, 2, 2, 2, 2, 2, 2, 2, 2, 2, 2, 2, 2, 2, 2, 2])
_uv = me_cylinder_002.uv_layers.new(name='UVMap')
_uv.uv.foreach_set('vector', [0.9999, 0.5898, 0.8042, 0.5455, 0.801, 0.4289, 0.9994, 0.3926, 0.7792, 0.07325, 0.6645, 0.241, 0.5517, 0.1986, 0.5956, 9.878e-05, 0.5956, 9.878e-05, 0.5517, 0.1986, 0.4306, 0.2, 0.3992, 9.881e-05, 0.3992, 9.881e-05, 0.4306, 0.2, 0.3205, 0.2423, 0.2177, 0.07113, 0.2177, 0.07113, 0.3205, 0.2423, 0.2381, 0.3234, 0.0768, 0.2062, 0.0768, 0.2062, 0.2381, 0.3234, 0.1956, 0.4305, 9.878e-05, 0.3865, 9.878e-05, 0.3865, 0.1956, 0.4305, 0.1989, 0.547, 0.0006688, 0.5834, 0.0006688, 0.5834, 0.1989, 0.547, 0.2479, 0.6541, 0.07848, 0.7649, 0.07848, 0.7649, 0.2479, 0.6541, 0.3353, 0.735, 0.2206, 0.9025, 0.2206, 0.9025, 0.3353, 0.735, 0.4481, 0.7774, 0.404, 0.9757, 0.404, 0.9757, 0.4481, 0.7774, 0.5692, 0.7762, 0.6002, 0.976, 0.6002, 0.976, 0.5692, 0.7762, 0.679, 0.7344, 0.7817, 0.9055, 0.7817, 0.9055, 0.679, 0.7344, 0.7613, 0.653, 0.9229, 0.7704, 0.9229, 0.7704, 0.7613, 0.653, 0.8042, 0.5455, 0.9999, 0.5898, 0.9215, 0.2109, 0.7519, 0.3219, 0.6645, 0.241, 0.7792, 0.07325, 0.9754, 0.9751, 0.9754, 0.8849, 0.977, 0.8849, 0.977, 0.9751, 0.9994, 0.3926, 0.801, 0.4289, 0.7519, 0.3219, 0.9215, 0.2109, 0.8044, 0.4842, 0.8044, 0.372, 0.816, 0.3736, 0.816, 0.4826, 0.9263, 0.2284, 0.9263, 0.3407, 0.9147, 0.339, 0.9147, 0.23, 0.8963, 0.4842, 0.8963, 0.372, 0.9078, 0.3736, 0.9078, 0.4826, 0.8554, 0.372, 0.8554, 0.4842, 0.8438, 0.4826, 0.8438, 0.3736, 0.6296, 0.4807, 0.5173, 0.4807, 0.5189, 0.4692, 0.628, 0.4692, 0.6609, 0.2153, 0.7731, 0.2153, 0.7715, 0.2269, 0.6625, 0.2269, 0.6296, 0.5158, 0.5173, 0.5158, 0.5189, 0.5042, 0.628, 0.5042, 0.6609, 0.1497, 0.7731, 0.1497, 0.7715, 0.1613, 0.6625, 0.1613, 0.6296, 0.4676, 0.5173, 0.4676, 0.5189, 0.456, 0.628, 0.456, 0.6609, 0.1891, 0.7731, 0.1891, 0.7715, 0.2006, 0.6625, 0.2006, 0.8572, 0.5158, 0.7449, 0.5158, 0.7466, 0.5042, 0.8556, 0.5042, 0.7449, 0.4911, 0.8572, 0.4911, 0.8556, 0.5027, 0.7466, 0.5027, 0.8685, 0.372, 0.8685, 0.4842, 0.8569, 0.4826, 0.8569, 0.3736, 0.8832, 0.4842, 0.8832, 0.372, 0.8947, 0.3736, 0.8947, 0.4826, 0.9263, 0.5173, 0.9263, 0.6296, 0.9148, 0.628, 0.9148, 0.5189, 0.9017, 0.6296, 0.9017, 0.5173, 0.9132, 0.5189, 0.9132, 0.628, 0.9209, 0.372, 0.9209, 0.4842, 0.9094, 0.4826, 0.9094, 0.3736, 0.8885, 0.6296, 0.8885, 0.5173, 0.9001, 0.5189, 0.9001, 0.628, 0.8422, 0.372, 0.8422, 0.4842, 0.8307, 0.4826, 0.8307, 0.3736, 0.8885, 0.3407, 0.8885, 0.2284, 0.9001, 0.23, 0.9001, 0.339, 0.6609, 0.1759, 0.7731, 0.1759, 0.7715, 0.1875, 0.6625, 0.1875, 0.7731, 0.1744, 0.6609, 0.1744, 0.6625, 0.1628, 0.7715, 0.1628, 0.5173, 0.4823, 0.6296, 0.4823, 0.628, 0.4938, 0.5189, 0.4938, 0.7423, 0.8765, 0.63, 0.8765, 0.6316, 0.865, 0.7407, 0.865, 0.5162, 0.865, 0.6285, 0.865, 0.6268, 0.8765, 0.5178, 0.8765, 0.7434, 0.5158, 0.6311, 0.5158, 0.6328, 0.5042, 0.7418, 0.5042, 0.6609, 0.2022, 0.7731, 0.2022, 0.7715, 0.2137, 0.6625, 0.2137, 0.7434, 0.5027, 0.6311, 0.5027, 0.6328, 0.4911, 0.7418, 0.4911, 0.87, 0.4842, 0.87, 0.372, 0.8816, 0.3736, 0.8816, 0.4826, 0.8291, 0.372, 0.8291, 0.4842, 0.8176, 0.4826, 0.8176, 0.3736, 0.9016, 0.3407, 0.9016, 0.2284, 0.9132, 0.23, 0.9132, 0.339, 0.9287, 0.6374, 0.9287, 0.7496, 0.9171, 0.748, 0.9171, 0.639, 0.5158, 0.2071, 0.5158, 0.3095, 0.4766, 0.4041, 0.4041, 0.4766, 0.3095, 0.5158, 0.2071, 0.5158, 0.1124, 0.4766, 0.03998, 0.4041, 0.0007775, 0.3095, 0.0007776, 0.2071, 0.03998, 0.1124, 0.1124, 0.03998, 0.2071, 0.0007775, 0.3095, 0.0007777, 0.4041, 0.03998, 0.4766, 0.1124, 0.9628, 0.2305, 0.9628, 0.3353, 0.9522, 0.3374, 0.9522, 0.2284, 0.9347, 0.4789, 0.9347, 0.3741, 0.9453, 0.372, 0.9453, 0.481, 0.9532, 0.1134, 0.9532, 0.2182, 0.9426, 0.2203, 0.9426, 0.1113, 0.9401, 0.6242, 0.9401, 0.5194, 0.9507, 0.5173, 0.9507, 0.6263, 0.5183, 0.9389, 0.6231, 0.9389, 0.6252, 0.9495, 0.5162, 0.9495, 0.9102, 0.9175, 0.8054, 0.9175, 0.8033, 0.9069, 0.9123, 0.9069, 0.6321, 0.8781, 0.7369, 0.8781, 0.739, 0.8887, 0.63, 0.8887, 0.9102, 0.9053, 0.8054, 0.9053, 0.8033, 0.8947, 0.9123, 0.8947, 0.6321, 0.8903, 0.7369, 0.8903, 0.739, 0.9009, 0.63, 0.9009, 0.9102, 0.9297, 0.8054, 0.9297, 0.8033, 0.919, 0.9123, 0.919, 0.6321, 0.9389, 0.7369, 0.9389, 0.739, 0.9495, 0.63, 0.9495, 0.9102, 0.9418, 0.8054, 0.9418, 0.8033, 0.9312, 0.9123, 0.9312, 0.9305, 0.1077, 0.9305, 0.002887, 0.9411, 0.0007775, 0.9411, 0.1098, 0.9574, 0.3741, 0.9574, 0.4789, 0.9468, 0.481, 0.9468, 0.372, 0.9183, 0.2182, 0.9183, 0.1134, 0.9289, 0.1113, 0.9289, 0.2203, 0.9575, 0.783, 0.9575, 0.8878, 0.9469, 0.8899, 0.9469, 0.7809, 0.9304, 0.2182, 0.9304, 0.1134, 0.941, 0.1113, 0.941, 0.2203, 0.9506, 0.2305, 0.9506, 0.3353, 0.94, 0.3374, 0.94, 0.2284, 0.9303, 0.7442, 0.9303, 0.6395, 0.9409, 0.6374, 0.9409, 0.7464, 0.9385, 0.5194, 0.9385, 0.6242, 0.9279, 0.6263, 0.9279, 0.5173, 0.7369, 0.9373, 0.6321, 0.9373, 0.63, 0.9267, 0.739, 0.9267, 0.5183, 0.9146, 0.6231, 0.9146, 0.6252, 0.9252, 0.5162, 0.9252, 0.6231, 0.8887, 0.5183, 0.8887, 0.5162, 0.8781, 0.6252, 0.8781, 0.5183, 0.9267, 0.6231, 0.9267, 0.6252, 0.9373, 0.5162, 0.9373, 0.6231, 0.9009, 0.5183, 0.9009, 0.5162, 0.8903, 0.6252, 0.8903, 0.6321, 0.9024, 0.7369, 0.9024, 0.739, 0.913, 0.63, 0.913, 0.6231, 0.913, 0.5183, 0.913, 0.5162, 0.9024, 0.6252, 0.9024, 0.6321, 0.9146, 0.7369, 0.9146, 0.739, 0.9252, 0.63, 0.9252, 0.9385, 0.2305, 0.9385, 0.3353, 0.9279, 0.3374, 0.9279, 0.2284, 0.9225, 0.4789, 0.9225, 0.3741, 0.9331, 0.372, 0.9331, 0.481, 0.9289, 0.002891, 0.9289, 0.1077, 0.9183, 0.1098, 0.9183, 0.0007775, 0.9424, 0.7442, 0.9424, 0.6395, 0.953, 0.6374, 0.953, 0.7464, 0.9694, 0.8873, 0.9694, 0.9775, 0.9678, 0.9775, 0.9678, 0.8873, 0.9694, 0.1056, 0.9694, 0.0007775, 0.9723, 0.0007775, 0.9723, 0.1056, 0.8588, 0.5129, 0.9635, 0.5129, 0.9635, 0.5158, 0.8588, 0.5158, 0.9741, 0.2138, 0.9741, 0.1113, 0.977, 0.1113, 0.977, 0.2138, 0.621, 0.9838, 0.5162, 0.9838, 0.5162, 0.9809, 0.621, 0.9809, 0.7423, 0.8781, 0.7423, 0.9683, 0.7407, 0.9683, 0.7407, 0.8781, 0.7375, 0.4867, 0.8423, 0.4867, 0.8423, 0.4895, 0.7375, 0.4895, 0.9754, 0.8834, 0.9754, 0.7809, 0.9783, 0.7809, 0.9783, 0.8834, 0.9081, 0.9924, 0.8033, 0.9924, 0.8033, 0.9895, 0.9081, 0.9895, 0.9738, 0.8873, 0.9738, 0.9775, 0.9723, 0.9775, 0.9723, 0.8873, 0.8438, 0.4867, 0.9486, 0.4867, 0.9486, 0.4895, 0.8438, 0.4895, 0.1048, 0.9912, 0.2072, 0.9912, 0.2072, 0.9941, 0.1048, 0.9941, 0.9081, 0.988, 0.8033, 0.988, 0.8033, 0.9851, 0.9081, 0.9851, 0.9975, 0.9987, 0.9073, 0.9987, 0.9073, 0.9971, 0.9975, 0.9971, 0.63, 0.9853, 0.7348, 0.9853, 0.7348, 0.9882, 0.63, 0.9882, 0.0007775, 0.9912, 0.1032, 0.9912, 0.1032, 0.9941, 0.0007775, 0.9941, 0.9697, 0.2161, 0.9697, 0.1113, 0.9726, 0.1113, 0.9726, 0.2161, 0.9787, 0.3438, 0.8885, 0.3438, 0.8885, 0.3422, 0.9787, 0.3422, 0.9738, 0.7809, 0.9738, 0.8857, 0.971, 0.8857, 0.971, 0.7809, 0.8885, 0.3542, 0.991, 0.3542, 0.991, 0.3571, 0.8885, 0.3571, 0.9709, 0.4768, 0.9709, 0.372, 0.9738, 0.372, 0.9738, 0.4768, 0.195, 0.9972, 0.1048, 0.9972, 0.1048, 0.9957, 0.195, 0.9957, 0.9591, 0.9775, 0.9591, 0.8873, 0.9606, 0.8873, 0.9606, 0.9775, 0.8018, 0.865, 0.8018, 0.9698, 0.7989, 0.9698, 0.7989, 0.865, 0.8885, 0.3454, 0.991, 0.3454, 0.991, 0.3482, 0.8885, 0.3482, 0.9761, 0.2284, 0.9761, 0.3308, 0.9732, 0.3308, 0.9732, 0.2284, 0.9664, 0.4768, 0.9664, 0.372, 0.9693, 0.372, 0.9693, 0.4768, 0.507, 0.9991, 0.4168, 0.9991, 0.4167, 0.9975, 0.507, 0.9975, 0.9724, 0.6374, 0.9724, 0.7421, 0.9695, 0.7421, 0.9695, 0.6374, 0.9782, 0.372, 0.9782, 0.4744, 0.9753, 0.4744, 0.9753, 0.372, 0.9744, 0.5173, 0.9744, 0.6198, 0.9716, 0.6198, 0.9716, 0.5173, 0.9581, 0.5185, 0.9581, 0.6209, 0.9522, 0.6221, 0.9522, 0.5173, 0.9575, 0.1044, 0.9575, 0.001952, 0.9634, 0.0007775, 0.9634, 0.1056, 0.9656, 0.5185, 0.9656, 0.6209, 0.9597, 0.6221, 0.9597, 0.5173, 0.7438, 0.9686, 0.7438, 0.8662, 0.7497, 0.865, 0.7497, 0.9698, 0.6312, 0.966, 0.7336, 0.966, 0.7348, 0.9719, 0.63, 0.9719, 0.9069, 0.9493, 0.8045, 0.9493, 0.8033, 0.9434, 0.9081, 0.9434, 0.6312, 0.9734, 0.7336, 0.9734, 0.7348, 0.9793, 0.63, 0.9793, 0.9624, 0.5101, 0.8599, 0.5101, 0.8588, 0.5042, 0.9636, 0.5042, 0.5185, 0.4954, 0.6209, 0.4954, 0.6221, 0.5013, 0.5173, 0.5013, 0.7336, 0.9644, 0.6312, 0.9644, 0.63, 0.9585, 0.7348, 0.9585, 0.8045, 0.9583, 0.9069, 0.9583, 0.9081, 0.9642, 0.8033, 0.9642, 0.6198, 0.9793, 0.5174, 0.9793, 0.5162, 0.9734, 0.621, 0.9734, 0.9501, 0.1044, 0.9501, 0.001952, 0.956, 0.0007775, 0.956, 0.1056, 0.9679, 0.6385, 0.9679, 0.741, 0.962, 0.7421, 0.962, 0.6374, 0.9591, 0.8845, 0.9591, 0.7821, 0.965, 0.7809, 0.965, 0.8857, 0.9607, 0.1125, 0.9607, 0.215, 0.9547, 0.2161, 0.9547, 0.1113, 0.9622, 0.215, 0.9622, 0.1125, 0.9681, 0.1113, 0.9681, 0.2161, 0.9649, 0.3731, 0.9649, 0.4756, 0.959, 0.4768, 0.959, 0.372, 0.7662, 0.9686, 0.7662, 0.8662, 0.7721, 0.865, 0.7721, 0.9698, 0.9485, 0.001952, 0.9485, 0.1044, 0.9426, 0.1056, 0.9426, 0.0007775, 0.6198, 0.9644, 0.5174, 0.9644, 0.5162, 0.9585, 0.621, 0.9585, 0.8045, 0.9508, 0.9069, 0.9508, 0.9081, 0.9567, 0.8033, 0.9567, 0.9069, 0.9791, 0.8045, 0.9791, 0.8033, 0.9732, 0.9081, 0.9732, 0.5174, 0.9511, 0.6198, 0.9511, 0.621, 0.957, 0.5162, 0.957, 0.7336, 0.957, 0.6312, 0.957, 0.63, 0.9511, 0.7348, 0.9511, 0.5174, 0.966, 0.6198, 0.966, 0.621, 0.9719, 0.5162, 0.9719, 0.9624, 0.497, 0.8599, 0.497, 0.8588, 0.4911, 0.9636, 0.4911, 0.8045, 0.9658, 0.9069, 0.9658, 0.9081, 0.9717, 0.8033, 0.9717, 0.7572, 0.8662, 0.7572, 0.9686, 0.7513, 0.9698, 0.7513, 0.865, 0.7588, 0.9686, 0.7588, 0.8662, 0.7647, 0.865, 0.7647, 0.9698, 0.7796, 0.8662, 0.7796, 0.9686, 0.7737, 0.9698, 0.7737, 0.865, 0.9546, 0.741, 0.9546, 0.6385, 0.9605, 0.6374, 0.9605, 0.7421, 0.9636, 0.5014, 0.8588, 0.5014, 0.8588, 0.4986, 0.9636, 0.4986, 0.97, 0.5173, 0.97, 0.6221, 0.9671, 0.6221, 0.9671, 0.5173, 0.976, 0.6198, 0.976, 0.5173, 0.9789, 0.5173, 0.9789, 0.6198, 0.965, 0.1056, 0.965, 0.0007775, 0.9679, 0.0007775, 0.9679, 0.1056, 0.9665, 0.8857, 0.9665, 0.7809, 0.9694, 0.7809, 0.9694, 0.8857, 0.965, 0.8873, 0.965, 0.9775, 0.9634, 0.9775, 0.9634, 0.8873, 0.9672, 0.2284, 0.9672, 0.3332, 0.9643, 0.3332, 0.9643, 0.2284, 0.784, 0.865, 0.784, 0.9698, 0.7811, 0.9698, 0.7811, 0.865, 0.9739, 0.1032, 0.9739, 0.0007775, 0.9768, 0.0007775, 0.9768, 0.1032, 0.9688, 0.3332, 0.9688, 0.2284, 0.9717, 0.2284, 0.9717, 0.3332, 0.9081, 0.9836, 0.8033, 0.9836, 0.8033, 0.9807, 0.9081, 0.9807, 0.8033, 0.9976, 0.8935, 0.9976, 0.8936, 0.9992, 0.8033, 0.9992, 0.7885, 0.865, 0.7885, 0.9698, 0.7856, 0.9698, 0.7856, 0.865, 0.8885, 0.3675, 0.9933, 0.3675, 0.9933, 0.3704, 0.8885, 0.3704, 0.9909, 0.366, 0.8885, 0.366, 0.8885, 0.3631, 0.9909, 0.3631, 0.7348, 0.9838, 0.63, 0.9838, 0.63, 0.9809, 0.7348, 0.9809, 0.4167, 0.9944, 0.507, 0.9944, 0.507, 0.9959, 0.4168, 0.9959, 0.6609, 0.1453, 0.7657, 0.1453, 0.7657, 0.1482, 0.6609, 0.1481, 0.991, 0.3527, 0.8885, 0.3527, 0.8885, 0.3498, 0.991, 0.3498, 0.7348, 0.9927, 0.63, 0.9927, 0.63, 0.9898, 0.7348, 0.9898, 0.4167, 0.9912, 0.507, 0.9912, 0.507, 0.9928, 0.4168, 0.9928, 0.6311, 0.4867, 0.7359, 0.4867, 0.7359, 0.4895, 0.6311, 0.4895, 0.991, 0.3615, 0.8885, 0.3615, 0.8885, 0.3587, 0.991, 0.3587, 0.621, 0.9882, 0.5162, 0.9882, 0.5162, 0.9853, 0.621, 0.9853, 0.9073, 0.994, 0.9975, 0.994, 0.9975, 0.9956, 0.9073, 0.9956, 0.5162, 0.9898, 0.621, 0.9898, 0.621, 0.9927, 0.5162, 0.9927, 0.991, 0.6358, 0.8885, 0.6358, 0.8885, 0.6329, 0.991, 0.6329, 0.9768, 0.6374, 0.9768, 0.7398, 0.9739, 0.7398, 0.9739, 0.6374, 0.7973, 0.865, 0.7973, 0.9698, 0.7944, 0.9698, 0.7944, 0.865, 0.6269, 0.9683, 0.6269, 0.8781, 0.6285, 0.8781, 0.6285, 0.9683, 0.79, 0.9698, 0.79, 0.865, 0.7929, 0.865, 0.7929, 0.9698, 0.9798, 0.4741, 0.9798, 0.3723, 0.9819, 0.372, 0.9819, 0.4744, 0.9798, 0.8831, 0.9798, 0.7812, 0.9819, 0.7809, 0.9819, 0.8834, 0.7322, 0.9963, 0.6303, 0.9963, 0.63, 0.9942, 0.7325, 0.9942, 0.4149, 0.997, 0.3131, 0.997, 0.3128, 0.9949, 0.4152, 0.9949, 0.3109, 0.9933, 0.2091, 0.9933, 0.2088, 0.9912, 0.3112, 0.9912, 0.1029, 0.9978, 0.001075, 0.9978, 0.0007775, 0.9957, 0.1032, 0.9957, 0.9834, 0.2287, 0.9834, 0.3305, 0.9813, 0.3308, 0.9813, 0.2284, 0.9807, 0.1116, 0.9807, 0.2135, 0.9785, 0.2138, 0.9785, 0.1113, 0.9798, 0.2287, 0.9798, 0.3306, 0.9777, 0.3308, 0.9777, 0.2284, 0.9826, 0.5176, 0.9826, 0.6195, 0.9804, 0.6198, 0.9804, 0.5173, 0.3131, 0.9912, 0.4149, 0.9912, 0.4152, 0.9933, 0.3128, 0.9933, 0.2091, 0.9949, 0.3109, 0.9949, 0.3112, 0.997, 0.2088, 0.997, 0.8036, 0.994, 0.9055, 0.994, 0.9058, 0.9961, 0.8033, 0.9961, 0.5165, 0.9942, 0.6183, 0.9942, 0.6186, 0.9963, 0.5162, 0.9963, 0.9784, 0.7395, 0.9784, 0.6376, 0.9805, 0.6374, 0.9805, 0.7398, 0.9783, 0.1029, 0.9783, 0.001075, 0.9804, 0.0007775, 0.9804, 0.1032, 0.9469, 0.9817, 0.9469, 0.8915, 0.9485, 0.8915, 0.9485, 0.9817, 0.9238, 0.7832, 0.7832, 0.9238, 0.5994, 0.9999, 0.4006, 0.9999, 0.2168, 0.9238, 0.0762, 0.7832, 9.998e-05, 0.5994, 0.0001003, 0.4006, 0.07621, 0.2168, 0.2168, 0.07621, 0.4006, 9.998e-05, 0.5994, 9.998e-05, 0.7832, 0.0762, 0.9238, 0.2168, 0.9999, 0.4006, 0.9999, 0.5994, 0.2291, 0.4908, 0.26, 0.4749, 0.2692, 0.4969, 0.2396, 0.512, 0.2291, 0.4908, 0.2396, 0.512, 0.2106, 0.5287, 0.1988, 0.5083, 0.2291, 0.4908, 0.1988, 0.5083, 0.1892, 0.4913, 0.2206, 0.473, 0.2291, 0.4908, 0.2206, 0.473, 0.2526, 0.4565, 0.26, 0.4749, 0.8165, 0.06209, 0.8453, 0.0992, 0.8182, 0.1191, 0.7915, 0.08051, 0.8165, 0.6034, 0.7915, 0.585, 0.8182, 0.5464, 0.8453, 0.5663, 0.8165, 0.6034, 0.8453, 0.5663, 0.8713, 0.5875, 0.8406, 0.6232, 0.8165, 0.06209, 0.8406, 0.04233, 0.8713, 0.07803, 0.8453, 0.0992, 0.1694, 0.5275, 0.1988, 0.5083, 0.2106, 0.5287, 0.1825, 0.547, 0.1694, 0.5275, 0.1825, 0.547, 0.1552, 0.5666, 0.1409, 0.5482, 0.1694, 0.5275, 0.1409, 0.5482, 0.1291, 0.533, 0.1586, 0.5113, 0.1694, 0.5275, 0.1586, 0.5113, 0.1892, 0.4913, 0.1988, 0.5083, 0.1138, 0.5705, 0.1409, 0.5482, 0.1552, 0.5666, 0.1293, 0.588, 0.1138, 0.5705, 0.1293, 0.588, 0.1049, 0.6105, 0.08813, 0.5942, 0.1138, 0.5705, 0.08813, 0.5942, 0.07389, 0.5808, 0.1008, 0.5561, 0.1138, 0.5705, 0.1008, 0.5561, 0.1291, 0.533, 0.1409, 0.5482, 0.7658, 0.568, 0.7393, 0.5525, 0.7616, 0.5113, 0.7903, 0.528, 0.7658, 0.568, 0.7903, 0.528, 0.8182, 0.5464, 0.7915, 0.585, 0.7658, 0.0975, 0.7915, 0.08051, 0.8182, 0.1191, 0.7903, 0.1375, 0.7658, 0.0975, 0.7903, 0.1375, 0.7616, 0.1542, 0.7393, 0.113, 0.4854, 0.4181, 0.5179, 0.4181, 0.5172, 0.4429, 0.4859, 0.4427, 0.4854, 0.4181, 0.4859, 0.4427, 0.4546, 0.4447, 0.4529, 0.4201, 0.4854, 0.4181, 0.4529, 0.4201, 0.4516, 0.3994, 0.4851, 0.3972, 0.4854, 0.4181, 0.4851, 0.3972, 0.5186, 0.397, 0.5179, 0.4181, 0.8638, 0.02163, 0.8956, 0.0553, 0.8713, 0.07803, 0.8406, 0.04233, 0.8638, 0.6439, 0.8406, 0.6232, 0.8713, 0.5875, 0.8956, 0.6102, 0.8638, 0.6439, 0.8956, 0.6102, 0.9182, 0.6336, 0.8859, 0.6654, 0.8638, 0.02163, 0.8859, 0.0001166, 0.9182, 0.03193, 0.8956, 0.0553, 0.9715, 0.5344, 0.9999, 0.5627, 0.9775, 0.5848, 0.9499, 0.5568, 0.9715, 0.5344, 0.9499, 0.5568, 0.9212, 0.5305, 0.9418, 0.5069, 0.9715, 0.1311, 0.9418, 0.1586, 0.9212, 0.135, 0.9499, 0.1087, 0.9715, 0.1311, 0.9499, 0.1087, 0.9775, 0.0807, 0.9999, 0.1028, 0.6789, 0.4481, 0.7104, 0.4602, 0.7024, 0.4829, 0.6721, 0.4714, 0.6789, 0.4481, 0.6721, 0.4714, 0.6415, 0.4618, 0.647, 0.438, 0.6789, 0.4481, 0.647, 0.438, 0.6514, 0.418, 0.6842, 0.4285, 0.6789, 0.4481, 0.6842, 0.4285, 0.7167, 0.441, 0.7104, 0.4602, 0.9122, 0.5939, 0.9359, 0.6192, 0.9182, 0.6336, 0.8956, 0.6102, 0.9122, 0.5939, 0.8956, 0.6102, 0.8713, 0.5875, 0.8866, 0.57, 0.9122, 0.5939, 0.8866, 0.57, 0.8993, 0.5555, 0.9261, 0.5804, 0.9122, 0.5939, 0.9261, 0.5804, 0.9515, 0.6073, 0.9359, 0.6192, 0.2618, 0.1122, 0.2396, 0.1535, 0.2106, 0.1368, 0.2351, 0.09676, 0.2618, 0.5533, 0.2351, 0.5687, 0.2106, 0.5287, 0.2396, 0.512, 0.2618, 0.5533, 0.2396, 0.512, 0.2692, 0.4969, 0.2891, 0.5394, 0.2618, 0.1122, 0.2891, 0.1261, 0.2692, 0.1686, 0.2396, 0.1535, 0.9105, 0.4811, 0.9418, 0.5069, 0.9212, 0.5305, 0.8914, 0.5057, 0.9105, 0.4811, 0.8914, 0.5057, 0.8603, 0.4827, 0.8781, 0.4571, 0.9105, 0.1844, 0.8781, 0.2084, 0.8603, 0.1828, 0.8914, 0.1598, 0.9105, 0.1844, 0.8914, 0.1598, 0.9212, 0.135, 0.9418, 0.1586, 0.8595, 0.5477, 0.8866, 0.57, 0.8713, 0.5875, 0.8453, 0.5663, 0.8595, 0.5477, 0.8453, 0.5663, 0.8182, 0.5464, 0.8312, 0.5268, 0.8595, 0.5477, 0.8312, 0.5268, 0.8419, 0.5104, 0.8712, 0.5322, 0.8595, 0.5477, 0.8712, 0.5322, 0.8993, 0.5555, 0.8866, 0.57, 0.2091, 0.07979, 0.1825, 0.1185, 0.1552, 0.09885, 0.1839, 0.0614, 0.2091, 0.5857, 0.1839, 0.6041, 0.1552, 0.5666, 0.1825, 0.547, 0.2091, 0.5857, 0.1825, 0.547, 0.2106, 0.5287, 0.2351, 0.5687, 0.2091, 0.07979, 0.2351, 0.09676, 0.2106, 0.1368, 0.1825, 0.1185, 0.8446, 0.435, 0.8781, 0.4571, 0.8603, 0.4827, 0.8283, 0.4614, 0.8446, 0.435, 0.8283, 0.4614, 0.7955, 0.4421, 0.8103, 0.4149, 0.8446, 0.2305, 0.8103, 0.2506, 0.7955, 0.2234, 0.8283, 0.2041, 0.8446, 0.2305, 0.8283, 0.2041, 0.8603, 0.1828, 0.8781, 0.2084, 0.802, 0.5075, 0.8312, 0.5268, 0.8182, 0.5464, 0.7903, 0.528, 0.802, 0.5075, 0.7903, 0.528, 0.7616, 0.5113, 0.7721, 0.4899, 0.802, 0.5075, 0.7721, 0.4899, 0.7805, 0.472, 0.8116, 0.4903, 0.802, 0.5075, 0.8116, 0.4903, 0.8419, 0.5104, 0.8312, 0.5268, 0.6009, 0.1655, 0.6107, 0.2114, 0.5796, 0.2172, 0.5725, 0.1709, 0.6009, 0.5, 0.5725, 0.4947, 0.5796, 0.4483, 0.6107, 0.4541, 0.6009, 0.5, 0.6107, 0.4541, 0.6415, 0.4618, 0.6291, 0.5071, 0.6009, 0.1655, 0.6291, 0.1584, 0.6415, 0.2037, 0.6107, 0.2114, 0.7753, 0.3968, 0.8103, 0.4149, 0.7955, 0.4421, 0.7621, 0.4248, 0.7753, 0.3968, 0.7621, 0.4248, 0.7281, 0.4095, 0.7398, 0.3808, 0.7753, 0.2687, 0.7398, 0.2847, 0.7281, 0.256, 0.7621, 0.2407, 0.7753, 0.2687, 0.7621, 0.2407, 0.7955, 0.2234, 0.8103, 0.2506, 0.7415, 0.4741, 0.7721, 0.4899, 0.7616, 0.5113, 0.7323, 0.4962, 0.7415, 0.4741, 0.7323, 0.4962, 0.7024, 0.4829, 0.7104, 0.4602, 0.7415, 0.4741, 0.7104, 0.4602, 0.7167, 0.441, 0.7489, 0.4555, 0.7415, 0.4741, 0.7489, 0.4555, 0.7805, 0.472, 0.7721, 0.4899, 0.1145, 0.6654, 0.08232, 0.6336, 0.1049, 0.6105, 0.1365, 0.6441, 0.1145, 0.0001153, 0.1365, 0.0214, 0.1049, 0.05505, 0.08232, 0.03192, 0.6789, 0.2174, 0.7104, 0.2053, 0.7167, 0.2245, 0.6842, 0.237, 0.6789, 0.2174, 0.6842, 0.237, 0.6514, 0.2475, 0.647, 0.2275, 0.6789, 0.2174, 0.647, 0.2275, 0.6415, 0.2037, 0.6721, 0.1941, 0.6789, 0.2174, 0.6721, 0.1941, 0.7024, 0.1826, 0.7104, 0.2053, 0.7038, 0.3671, 0.7398, 0.3808, 0.7281, 0.4095, 0.6938, 0.3963, 0.7038, 0.3671, 0.6938, 0.3963, 0.6593, 0.3853, 0.6675, 0.3556, 0.7038, 0.2984, 0.6675, 0.3099, 0.6593, 0.2802, 0.6938, 0.2692, 0.7038, 0.2984, 0.6938, 0.2692, 0.7281, 0.256, 0.7398, 0.2847, 0.6309, 0.3464, 0.6675, 0.3556, 0.6593, 0.3853, 0.6245, 0.3765, 0.6309, 0.3464, 0.6245, 0.3765, 0.5896, 0.3699, 0.5942, 0.3395, 0.6309, 0.3191, 0.5942, 0.326, 0.5896, 0.2956, 0.6245, 0.289, 0.6309, 0.3191, 0.6245, 0.289, 0.6593, 0.2802, 0.6675, 0.3099, 0.615, 0.43, 0.647, 0.438, 0.6415, 0.4618, 0.6107, 0.4541, 0.615, 0.43, 0.6107, 0.4541, 0.5796, 0.4483, 0.5828, 0.4239, 0.615, 0.43, 0.5828, 0.4239, 0.5852, 0.4033, 0.6184, 0.4096, 0.615, 0.43, 0.6184, 0.4096, 0.6514, 0.418, 0.647, 0.438, 0.5504, 0.2455, 0.5828, 0.2416, 0.5852, 0.2622, 0.552, 0.2664, 0.5504, 0.2455, 0.552, 0.2664, 0.5186, 0.2685, 0.5179, 0.2474, 0.5504, 0.2455, 0.5179, 0.2474, 0.5172, 0.2226, 0.5485, 0.2209, 0.5504, 0.2455, 0.5485, 0.2209, 0.5796, 0.2172, 0.5828, 0.2416, 0.8595, 0.1178, 0.8866, 0.09554, 0.8993, 0.11, 0.8712, 0.1334, 0.8595, 0.1178, 0.8712, 0.1334, 0.8419, 0.1551, 0.8312, 0.1387, 0.8595, 0.1178, 0.8312, 0.1387, 0.8182, 0.1191, 0.8453, 0.0992, 0.8595, 0.1178, 0.8453, 0.0992, 0.8713, 0.07803, 0.8866, 0.09554, 0.5573, 0.335, 0.5942, 0.3395, 0.5896, 0.3699, 0.5546, 0.3655, 0.5573, 0.335, 0.5546, 0.3655, 0.5195, 0.3633, 0.5204, 0.3329, 0.5573, 0.3305, 0.5204, 0.3326, 0.5195, 0.3022, 0.5546, 0.3, 0.5573, 0.3305, 0.5546, 0.3, 0.5896, 0.2956, 0.5942, 0.326, 0.4854, 0.2474, 0.5179, 0.2474, 0.5186, 0.2685, 0.4851, 0.2683, 0.4854, 0.2474, 0.4851, 0.2683, 0.4516, 0.2661, 0.4529, 0.2454, 0.4854, 0.2474, 0.4529, 0.2454, 0.4546, 0.2208, 0.4859, 0.2228, 0.4854, 0.2474, 0.4859, 0.2228, 0.5172, 0.2226, 0.5179, 0.2474, 0.4835, 0.3329, 0.5204, 0.3329, 0.5195, 0.3633, 0.4844, 0.3635, 0.4835, 0.3329, 0.4844, 0.3635, 0.4492, 0.3658, 0.4464, 0.3352, 0.4835, 0.3326, 0.4464, 0.3303, 0.4492, 0.2997, 0.4844, 0.302, 0.4835, 0.3326, 0.4844, 0.302, 0.5195, 0.3022, 0.5204, 0.3326, 0.3733, 0.5076, 0.345, 0.5165, 0.33, 0.472, 0.3609, 0.4623, 0.3733, 0.5076, 0.3609, 0.4623, 0.392, 0.4545, 0.4018, 0.5004, 0.3733, 0.1579, 0.4018, 0.1651, 0.392, 0.211, 0.3609, 0.2032, 0.3733, 0.1579, 0.3609, 0.2032, 0.33, 0.1935, 0.345, 0.149, 0.4204, 0.2412, 0.4529, 0.2454, 0.4516, 0.2661, 0.4182, 0.2618, 0.4204, 0.2412, 0.4182, 0.2618, 0.3847, 0.2553, 0.3879, 0.235, 0.4204, 0.2412, 0.3879, 0.235, 0.392, 0.211, 0.4233, 0.2169, 0.4204, 0.2412, 0.4233, 0.2169, 0.4546, 0.2208, 0.4529, 0.2454, 0.2915, 0.461, 0.3234, 0.4488, 0.33, 0.472, 0.2994, 0.4835, 0.2915, 0.461, 0.2994, 0.4835, 0.2692, 0.4969, 0.26, 0.4749, 0.2915, 0.461, 0.26, 0.4749, 0.2526, 0.4565, 0.2852, 0.442, 0.2915, 0.461, 0.2852, 0.442, 0.3182, 0.4293, 0.3234, 0.4488, 0.4093, 0.3399, 0.4464, 0.3352, 0.4492, 0.3658, 0.414, 0.3703, 0.4093, 0.3399, 0.414, 0.3703, 0.3788, 0.3771, 0.3723, 0.347, 0.4093, 0.3256, 0.3723, 0.3185, 0.3788, 0.2884, 0.414, 0.2952, 0.4093, 0.3256, 0.414, 0.2952, 0.4492, 0.2997, 0.4464, 0.3303, 0.3555, 0.2268, 0.3879, 0.235, 0.3847, 0.2553, 0.3514, 0.2468, 0.3555, 0.2268, 0.3514, 0.2468, 0.3182, 0.2362, 0.3234, 0.2167, 0.3555, 0.2268, 0.3234, 0.2167, 0.33, 0.1935, 0.3609, 0.2032, 0.3555, 0.2268, 0.3609, 0.2032, 0.392, 0.211, 0.3879, 0.235, 0.7415, 0.1914, 0.7721, 0.1756, 0.7805, 0.1935, 0.7489, 0.21, 0.7415, 0.1914, 0.7489, 0.21, 0.7167, 0.2245, 0.7104, 0.2053, 0.7415, 0.1914, 0.7104, 0.2053, 0.7024, 0.1826, 0.7323, 0.1693, 0.7415, 0.1914, 0.7323, 0.1693, 0.7616, 0.1542, 0.7721, 0.1756, 0.3354, 0.3563, 0.3723, 0.347, 0.3788, 0.3771, 0.3436, 0.3861, 0.3354, 0.3563, 0.3436, 0.3861, 0.3086, 0.3972, 0.2987, 0.3679, 0.3354, 0.3092, 0.2987, 0.2976, 0.3086, 0.2683, 0.3436, 0.2794, 0.3354, 0.3092, 0.3436, 0.2794, 0.3788, 0.2884, 0.3723, 0.3185, 0.3169, 0.1384, 0.2994, 0.182, 0.2692, 0.1686, 0.2891, 0.1261, 0.3169, 0.5271, 0.2891, 0.5394, 0.2692, 0.4969, 0.2994, 0.4835, 0.3169, 0.5271, 0.2994, 0.4835, 0.33, 0.472, 0.345, 0.5165, 0.3169, 0.1384, 0.345, 0.149, 0.33, 0.1935, 0.2994, 0.182, 0.2915, 0.2045, 0.3234, 0.2167, 0.3182, 0.2362, 0.2852, 0.2235, 0.2915, 0.2045, 0.2852, 0.2235, 0.2526, 0.209, 0.26, 0.1906, 0.2915, 0.2045, 0.26, 0.1906, 0.2692, 0.1686, 0.2994, 0.182, 0.2915, 0.2045, 0.2994, 0.182, 0.33, 0.1935, 0.3234, 0.2167, 0.2622, 0.3818, 0.2987, 0.3679, 0.3086, 0.3972, 0.2738, 0.4105, 0.2622, 0.3818, 0.2738, 0.4105, 0.2394, 0.4258, 0.2262, 0.3978, 0.2622, 0.2837, 0.2262, 0.2677, 0.2394, 0.2397, 0.2738, 0.255, 0.2622, 0.2837, 0.2738, 0.255, 0.3086, 0.2683, 0.2987, 0.2976, 0.2291, 0.1747, 0.26, 0.1906, 0.2526, 0.209, 0.2206, 0.1925, 0.2291, 0.1747, 0.2206, 0.1925, 0.1892, 0.1742, 0.1988, 0.1572, 0.2291, 0.1747, 0.1988, 0.1572, 0.2106, 0.1368, 0.2396, 0.1535, 0.2291, 0.1747, 0.2396, 0.1535, 0.2692, 0.1686, 0.26, 0.1906, 0.4204, 0.4243, 0.4529, 0.4201, 0.4546, 0.4447, 0.4233, 0.4486, 0.4204, 0.4243, 0.4233, 0.4486, 0.392, 0.4545, 0.3879, 0.4305, 0.4204, 0.4243, 0.3879, 0.4305, 0.3847, 0.4102, 0.4182, 0.4037, 0.4204, 0.4243, 0.4182, 0.4037, 0.4516, 0.3994, 0.4529, 0.4201, 0.1908, 0.4159, 0.2262, 0.3978, 0.2394, 0.4258, 0.2055, 0.4432, 0.1908, 0.4159, 0.2055, 0.4432, 0.1723, 0.4625, 0.1561, 0.436, 0.1908, 0.2496, 0.1561, 0.2295, 0.1723, 0.203, 0.2055, 0.2223, 0.1908, 0.2496, 0.2055, 0.2223, 0.2394, 0.2397, 0.2262, 0.2677, 0.1596, 0.6236, 0.1365, 0.6441, 0.1049, 0.6105, 0.1293, 0.588, 0.1596, 0.6236, 0.1293, 0.588, 0.1552, 0.5666, 0.1839, 0.6041, 0.1596, 0.04192, 0.1839, 0.0614, 0.1552, 0.09885, 0.1293, 0.07749, 0.1596, 0.04192, 0.1293, 0.07749, 0.1049, 0.05505, 0.1365, 0.0214, 0.1694, 0.138, 0.1988, 0.1572, 0.1892, 0.1742, 0.1586, 0.1542, 0.1694, 0.138, 0.1586, 0.1542, 0.1291, 0.1325, 0.1409, 0.1173, 0.1694, 0.138, 0.1409, 0.1173, 0.1552, 0.09885, 0.1825, 0.1185, 0.1694, 0.138, 0.1825, 0.1185, 0.2106, 0.1368, 0.1988, 0.1572, 0.3555, 0.4387, 0.3879, 0.4305, 0.392, 0.4545, 0.3609, 0.4623, 0.3555, 0.4387, 0.3609, 0.4623, 0.33, 0.472, 0.3234, 0.4488, 0.3555, 0.4387, 0.3234, 0.4488, 0.3182, 0.4293, 0.3514, 0.4187, 0.3555, 0.4387, 0.3514, 0.4187, 0.3847, 0.4102, 0.3879, 0.4305, 0.1223, 0.458, 0.1561, 0.436, 0.1723, 0.4625, 0.14, 0.4837, 0.1223, 0.458, 0.14, 0.4837, 0.1088, 0.5067, 0.08954, 0.4819, 0.1223, 0.2075, 0.08954, 0.1836, 0.1088, 0.1588, 0.14, 0.1818, 0.1223, 0.2075, 0.14, 0.1818, 0.1723, 0.203, 0.1561, 0.2295, 0.7123, 0.1268, 0.7323, 0.1693, 0.7024, 0.1826, 0.6849, 0.1391, 0.7123, 0.5387, 0.6849, 0.5264, 0.7024, 0.4829, 0.7323, 0.4962, 0.7123, 0.5387, 0.7323, 0.4962, 0.7616, 0.5113, 0.7393, 0.5525, 0.7123, 0.1268, 0.7393, 0.113, 0.7616, 0.1542, 0.7323, 0.1693, 0.1138, 0.09498, 0.1409, 0.1173, 0.1291, 0.1325, 0.1008, 0.1094, 0.1138, 0.09498, 0.1008, 0.1094, 0.07389, 0.0847, 0.08813, 0.07131, 0.1138, 0.09498, 0.08813, 0.07131, 0.1049, 0.05505, 0.1293, 0.07749, 0.1138, 0.09498, 0.1293, 0.07749, 0.1552, 0.09885, 0.1409, 0.1173, 0.802, 0.158, 0.8312, 0.1387, 0.8419, 0.1551, 0.8116, 0.1752, 0.802, 0.158, 0.8116, 0.1752, 0.7805, 0.1935, 0.7721, 0.1756, 0.802, 0.158, 0.7721, 0.1756, 0.7616, 0.1542, 0.7903, 0.1375, 0.802, 0.158, 0.7903, 0.1375, 0.8182, 0.1191, 0.8312, 0.1387, 0.05825, 0.5078, 0.08954, 0.4819, 0.1088, 0.5067, 0.0787, 0.5312, 0.05825, 0.5078, 0.0787, 0.5312, 0.05, 0.5573, 0.02852, 0.5349, 0.05825, 0.1577, 0.02852, 0.1306, 0.05, 0.1082, 0.0787, 0.1343, 0.05825, 0.1577, 0.0787, 0.1343, 0.1088, 0.1588, 0.08954, 0.1836, 0.6571, 0.5159, 0.6291, 0.5071, 0.6415, 0.4618, 0.6721, 0.4714, 0.6571, 0.5159, 0.6721, 0.4714, 0.7024, 0.4829, 0.6849, 0.5264, 0.6571, 0.1496, 0.6849, 0.1391, 0.7024, 0.1826, 0.6721, 0.1941, 0.6571, 0.1496, 0.6721, 0.1941, 0.6415, 0.2037, 0.6291, 0.1584, 0.0001153, 0.5629, 0.02852, 0.5349, 0.05, 0.5573, 0.02234, 0.5851, 0.0001153, 0.1026, 0.02234, 0.08043, 0.05, 0.1082, 0.02852, 0.1306, 0.615, 0.2355, 0.647, 0.2275, 0.6514, 0.2475, 0.6184, 0.2559, 0.615, 0.2355, 0.6184, 0.2559, 0.5852, 0.2622, 0.5828, 0.2416, 0.615, 0.2355, 0.5828, 0.2416, 0.5796, 0.2172, 0.6107, 0.2114, 0.615, 0.2355, 0.6107, 0.2114, 0.6415, 0.2037, 0.647, 0.2275, 0.06439, 0.6193, 0.08813, 0.5942, 0.1049, 0.6105, 0.08232, 0.6336, 0.06439, 0.6193, 0.04852, 0.6075, 0.07389, 0.5808, 0.08813, 0.5942, 0.5504, 0.42, 0.5828, 0.4239, 0.5796, 0.4483, 0.5485, 0.4446, 0.5504, 0.42, 0.5485, 0.4446, 0.5172, 0.4429, 0.5179, 0.4181, 0.5504, 0.42, 0.5179, 0.4181, 0.5186, 0.397, 0.552, 0.3991, 0.5504, 0.42, 0.552, 0.3991, 0.5852, 0.4033, 0.5828, 0.4239, 0.9122, 0.07165, 0.9359, 0.04628, 0.9515, 0.05822, 0.9261, 0.08515, 0.9122, 0.07165, 0.9261, 0.08515, 0.8993, 0.11, 0.8866, 0.09554, 0.9122, 0.07165, 0.8866, 0.09554, 0.8713, 0.07803, 0.8956, 0.0553, 0.9122, 0.07165, 0.8956, 0.0553, 0.9182, 0.03193, 0.9359, 0.04628, 0.4875, 0.4894, 0.459, 0.4913, 0.4546, 0.4447, 0.4859, 0.4427, 0.4875, 0.4894, 0.4859, 0.4427, 0.5172, 0.4429, 0.5159, 0.4892, 0.4875, 0.1761, 0.5159, 0.1763, 0.5172, 0.2226, 0.4859, 0.2228, 0.4875, 0.1761, 0.4859, 0.2228, 0.4546, 0.2208, 0.459, 0.1742, 0.5442, 0.4911, 0.5159, 0.4892, 0.5172, 0.4429, 0.5485, 0.4446, 0.5442, 0.4911, 0.5485, 0.4446, 0.5796, 0.4483, 0.5725, 0.4947, 0.5442, 0.1744, 0.5725, 0.1709, 0.5796, 0.2172, 0.5485, 0.2209, 0.5442, 0.1744, 0.5485, 0.2209, 0.5172, 0.2226, 0.5159, 0.1763, 0.4304, 0.495, 0.4018, 0.5004, 0.392, 0.4545, 0.4233, 0.4486, 0.4304, 0.495, 0.4233, 0.4486, 0.4546, 0.4447, 0.459, 0.4913, 0.4304, 0.1705, 0.459, 0.1742, 0.4546, 0.2208, 0.4233, 0.2169, 0.4304, 0.1705, 0.4233, 0.2169, 0.392, 0.211, 0.4018, 0.1651, 0.06439, 0.04616, 0.08813, 0.07131, 0.07389, 0.0847, 0.04852, 0.058, 0.06439, 0.04616, 0.08232, 0.03192, 0.1049, 0.05505, 0.08813, 0.07131, 0.1505, 0.4991, 0.1819, 0.4785, 0.1892, 0.4913, 0.1586, 0.5113, 0.1505, 0.4991, 0.1586, 0.5113, 0.1291, 0.533, 0.1202, 0.5215, 0.1505, 0.4991, 0.1202, 0.5215, 0.1088, 0.5067, 0.14, 0.4837, 0.1505, 0.4991, 0.14, 0.4837, 0.1723, 0.4625, 0.1819, 0.4785, 0.88, 0.145, 0.9089, 0.121, 0.9212, 0.135, 0.8914, 0.1598, 0.88, 0.145, 0.8914, 0.1598, 0.8603, 0.1828, 0.8499, 0.1674, 0.88, 0.145, 0.8499, 0.1674, 0.8419, 0.1551, 0.8712, 0.1334, 0.88, 0.145, 0.8712, 0.1334, 0.8993, 0.11, 0.9089, 0.121, 0.6209, 0.3947, 0.6547, 0.4032, 0.6514, 0.418, 0.6184, 0.4096, 0.6209, 0.3947, 0.6184, 0.4096, 0.5852, 0.4033, 0.5871, 0.3882, 0.6209, 0.3947, 0.5871, 0.3882, 0.5896, 0.3699, 0.6245, 0.3765, 0.6209, 0.3947, 0.6245, 0.3765, 0.6593, 0.3853, 0.6547, 0.4032, 0.1505, 0.1664, 0.1819, 0.187, 0.1723, 0.203, 0.14, 0.1818, 0.1505, 0.1664, 0.14, 0.1818, 0.1088, 0.1588, 0.1202, 0.144, 0.1505, 0.1664, 0.1202, 0.144, 0.1291, 0.1325, 0.1586, 0.1542, 0.1505, 0.1664, 0.1586, 0.1542, 0.1892, 0.1742, 0.1819, 0.187, 0.9367, 0.09544, 0.9633, 0.06773, 0.9775, 0.0807, 0.9499, 0.1087, 0.9367, 0.09544, 0.9499, 0.1087, 0.9212, 0.135, 0.9089, 0.121, 0.9367, 0.09544, 0.9089, 0.121, 0.8993, 0.11, 0.9261, 0.08515, 0.9367, 0.09544, 0.9261, 0.08515, 0.9515, 0.05822, 0.9633, 0.06773, 0.4165, 0.2768, 0.4507, 0.2813, 0.4492, 0.2997, 0.414, 0.2952, 0.4165, 0.2768, 0.414, 0.2952, 0.3788, 0.2884, 0.3823, 0.2702, 0.4165, 0.2768, 0.3823, 0.2702, 0.3847, 0.2553, 0.4182, 0.2618, 0.4165, 0.2768, 0.4182, 0.2618, 0.4516, 0.2661, 0.4507, 0.2813, 0.7545, 0.4417, 0.787, 0.4586, 0.7805, 0.472, 0.7489, 0.4555, 0.7545, 0.4417, 0.7489, 0.4555, 0.7167, 0.441, 0.7215, 0.4268, 0.7545, 0.4417, 0.7215, 0.4268, 0.7281, 0.4095, 0.7621, 0.4248, 0.7545, 0.4417, 0.7621, 0.4248, 0.7955, 0.4421, 0.787, 0.4586, 0.7545, 0.2238, 0.787, 0.2069, 0.7955, 0.2234, 0.7621, 0.2407, 0.7545, 0.2238, 0.7621, 0.2407, 0.7281, 0.256, 0.7215, 0.2387, 0.7545, 0.2238, 0.7215, 0.2387, 0.7167, 0.2245, 0.7489, 0.21, 0.7545, 0.2238, 0.7489, 0.21, 0.7805, 0.1935, 0.787, 0.2069, 0.4165, 0.3887, 0.4507, 0.3842, 0.4516, 0.3994, 0.4182, 0.4037, 0.4165, 0.3887, 0.4182, 0.4037, 0.3847, 0.4102, 0.3823, 0.3953, 0.4165, 0.3887, 0.3823, 0.3953, 0.3788, 0.3771, 0.414, 0.3703, 0.4165, 0.3887, 0.414, 0.3703, 0.4492, 0.3658, 0.4507, 0.3842, 0.03658, 0.06745, 0.06321, 0.0949, 0.05, 0.1082, 0.02234, 0.08043, 0.03658, 0.06745, 0.04852, 0.058, 0.07389, 0.0847, 0.06321, 0.0949, 0.8188, 0.1881, 0.8499, 0.1674, 0.8603, 0.1828, 0.8283, 0.2041, 0.8188, 0.1881, 0.8283, 0.2041, 0.7955, 0.2234, 0.787, 0.2069, 0.8188, 0.1881, 0.787, 0.2069, 0.7805, 0.1935, 0.8116, 0.1752, 0.8188, 0.1881, 0.8116, 0.1752, 0.8419, 0.1551, 0.8499, 0.1674, 0.2804, 0.4279, 0.3142, 0.4149, 0.3182, 0.4293, 0.2852, 0.442, 0.2804, 0.4279, 0.2852, 0.442, 0.2526, 0.4565, 0.247, 0.4428, 0.2804, 0.4279, 0.247, 0.4428, 0.2394, 0.4258, 0.2738, 0.4105, 0.2804, 0.4279, 0.2738, 0.4105, 0.3086, 0.3972, 0.3142, 0.4149, 0.03658, 0.598, 0.06321, 0.5706, 0.07389, 0.5808, 0.04852, 0.6075, 0.03658, 0.598, 0.02234, 0.5851, 0.05, 0.5573, 0.06321, 0.5706, 0.5531, 0.3839, 0.5871, 0.3882, 0.5852, 0.4033, 0.552, 0.3991, 0.5531, 0.3839, 0.552, 0.3991, 0.5186, 0.397, 0.519, 0.3817, 0.5531, 0.3839, 0.519, 0.3817, 0.5195, 0.3633, 0.5546, 0.3655, 0.5531, 0.3839, 0.5546, 0.3655, 0.5896, 0.3699, 0.5871, 0.3882, 0.6209, 0.2708, 0.6547, 0.2623, 0.6593, 0.2802, 0.6245, 0.289, 0.6209, 0.2708, 0.6245, 0.289, 0.5896, 0.2956, 0.5871, 0.2773, 0.6209, 0.2708, 0.5871, 0.2773, 0.5852, 0.2622, 0.6184, 0.2559, 0.6209, 0.2708, 0.6184, 0.2559, 0.6514, 0.2475, 0.6547, 0.2623, 0.8188, 0.4774, 0.8499, 0.4981, 0.8419, 0.5104, 0.8116, 0.4903, 0.8188, 0.4774, 0.8116, 0.4903, 0.7805, 0.472, 0.787, 0.4586, 0.8188, 0.4774, 0.787, 0.4586, 0.7955, 0.4421, 0.8283, 0.4614, 0.8188, 0.4774, 0.8283, 0.4614, 0.8603, 0.4827, 0.8499, 0.4981, 0.5531, 0.2816, 0.5871, 0.2773, 0.5896, 0.2956, 0.5546, 0.3, 0.5531, 0.2816, 0.5546, 0.3, 0.5195, 0.3022, 0.519, 0.2838, 0.5531, 0.2816, 0.519, 0.2838, 0.5186, 0.2685, 0.552, 0.2664, 0.5531, 0.2816, 0.552, 0.2664, 0.5852, 0.2622, 0.5871, 0.2773, 0.09104, 0.1203, 0.1202, 0.144, 0.1088, 0.1588, 0.0787, 0.1343, 0.09104, 0.1203, 0.0787, 0.1343, 0.05, 0.1082, 0.06321, 0.0949, 0.09104, 0.1203, 0.06321, 0.0949, 0.07389, 0.0847, 0.1008, 0.1094, 0.09104, 0.1203, 0.1008, 0.1094, 0.1291, 0.1325, 0.1202, 0.144, 0.9367, 0.5701, 0.9633, 0.5978, 0.9515, 0.6073, 0.9261, 0.5804, 0.9367, 0.5701, 0.9261, 0.5804, 0.8993, 0.5555, 0.9089, 0.5445, 0.9367, 0.5701, 0.9089, 0.5445, 0.9212, 0.5305, 0.9499, 0.5568, 0.9367, 0.5701, 0.9499, 0.5568, 0.9775, 0.5848, 0.9633, 0.5978, 0.2141, 0.4598, 0.247, 0.4428, 0.2526, 0.4565, 0.2206, 0.473, 0.2141, 0.4598, 0.2206, 0.473, 0.1892, 0.4913, 0.1819, 0.4785, 0.2141, 0.4598, 0.1819, 0.4785, 0.1723, 0.4625, 0.2055, 0.4432, 0.2141, 0.4598, 0.2055, 0.4432, 0.2394, 0.4258, 0.247, 0.4428, 0.6882, 0.2515, 0.7215, 0.2387, 0.7281, 0.256, 0.6938, 0.2692, 0.6882, 0.2515, 0.6938, 0.2692, 0.6593, 0.2802, 0.6547, 0.2623, 0.6882, 0.2515, 0.6547, 0.2623, 0.6514, 0.2475, 0.6842, 0.237, 0.6882, 0.2515, 0.6842, 0.237, 0.7167, 0.2245, 0.7215, 0.2387, 0.3482, 0.2615, 0.3823, 0.2702, 0.3788, 0.2884, 0.3436, 0.2794, 0.3482, 0.2615, 0.3436, 0.2794, 0.3086, 0.2683, 0.3142, 0.2506, 0.3482, 0.2615, 0.3142, 0.2506, 0.3182, 0.2362, 0.3514, 0.2468, 0.3482, 0.2615, 0.3514, 0.2468, 0.3847, 0.2553, 0.3823, 0.2702, 0.2141, 0.2057, 0.247, 0.2227, 0.2394, 0.2397, 0.2055, 0.2223, 0.2141, 0.2057, 0.2055, 0.2223, 0.1723, 0.203, 0.1819, 0.187, 0.2141, 0.2057, 0.1819, 0.187, 0.1892, 0.1742, 0.2206, 0.1925, 0.2141, 0.2057, 0.2206, 0.1925, 0.2526, 0.209, 0.247, 0.2227, 0.09104, 0.5452, 0.1202, 0.5215, 0.1291, 0.533, 0.1008, 0.5561, 0.09104, 0.5452, 0.1008, 0.5561, 0.07389, 0.5808, 0.06321, 0.5706, 0.09104, 0.5452, 0.06321, 0.5706, 0.05, 0.5573, 0.0787, 0.5312, 0.09104, 0.5452, 0.0787, 0.5312, 0.1088, 0.5067, 0.1202, 0.5215, 0.4848, 0.3819, 0.519, 0.3817, 0.5186, 0.397, 0.4851, 0.3972, 0.4848, 0.3819, 0.4851, 0.3972, 0.4516, 0.3994, 0.4507, 0.3842, 0.4848, 0.3819, 0.4507, 0.3842, 0.4492, 0.3658, 0.4844, 0.3635, 0.4848, 0.3819, 0.4844, 0.3635, 0.5195, 0.3633, 0.519, 0.3817, 0.3482, 0.404, 0.3823, 0.3953, 0.3847, 0.4102, 0.3514, 0.4187, 0.3482, 0.404, 0.3514, 0.4187, 0.3182, 0.4293, 0.3142, 0.4149, 0.3482, 0.404, 0.3142, 0.4149, 0.3086, 0.3972, 0.3436, 0.3861, 0.3482, 0.404, 0.3436, 0.3861, 0.3788, 0.3771, 0.3823, 0.3953, 0.6882, 0.414, 0.7215, 0.4268, 0.7167, 0.441, 0.6842, 0.4285, 0.6882, 0.414, 0.6842, 0.4285, 0.6514, 0.418, 0.6547, 0.4032, 0.6882, 0.414, 0.6547, 0.4032, 0.6593, 0.3853, 0.6938, 0.3963, 0.6882, 0.414, 0.6938, 0.3963, 0.7281, 0.4095, 0.7215, 0.4268, 0.4848, 0.2836, 0.519, 0.2838, 0.5195, 0.3022, 0.4844, 0.302, 0.4848, 0.2836, 0.4844, 0.302, 0.4492, 0.2997, 0.4507, 0.2813, 0.4848, 0.2836, 0.4507, 0.2813, 0.4516, 0.2661, 0.4851, 0.2683, 0.4848, 0.2836, 0.4851, 0.2683, 0.5186, 0.2685, 0.519, 0.2838, 0.88, 0.5205, 0.9089, 0.5445, 0.8993, 0.5555, 0.8712, 0.5322, 0.88, 0.5205, 0.8712, 0.5322, 0.8419, 0.5104, 0.8499, 0.4981, 0.88, 0.5205, 0.8499, 0.4981, 0.8603, 0.4827, 0.8914, 0.5057, 0.88, 0.5205, 0.8914, 0.5057, 0.9212, 0.5305, 0.9089, 0.5445, 0.2804, 0.2376, 0.3142, 0.2506, 0.3086, 0.2683, 0.2738, 0.255, 0.2804, 0.2376, 0.2738, 0.255, 0.2394, 0.2397, 0.247, 0.2227, 0.2804, 0.2376, 0.247, 0.2227, 0.2526, 0.209, 0.2852, 0.2235, 0.2804, 0.2376, 0.2852, 0.2235, 0.3182, 0.2362, 0.3142, 0.2506, 0.198, 0.5274, 0.1979, 0.4289, 0.2282, 0.4288, 0.2282, 0.5274, 0.1979, 0.4289, 0.1978, 0.3303, 0.2281, 0.3303, 0.2282, 0.4288, 0.2594, 0.8231, 0.2595, 0.7245, 0.2898, 0.7245, 0.2897, 0.8231, 0.2288, 0.626, 0.2287, 0.5274, 0.259, 0.5274, 0.259, 0.626, 0.9461, 0.5589, 0.5795, 0.649, 0.5724, 0.6164, 0.5532, 0.5889, 0.5281, 0.5729, 0.5263, 0.4821, 0.5246, 0.3963, 0.5229, 0.3105, 0.4529, 0.3119, 0.4546, 0.3977, 0.4563, 0.4835, 0.4581, 0.5732, 0.432, 0.5914, 0.414, 0.6195, 0.4081, 0.6524, 0.04453, 0.577, 0.1432, 0.4227, 0.3026, 0.3116, 0.4894, 0.2706, 0.6778, 0.3042, 0.8415, 0.4089, 0.2287, 0.7245, 0.2288, 0.626, 0.259, 0.626, 0.259, 0.7245, 0.198, 0.626, 0.198, 0.5274, 0.2282, 0.5274, 0.2283, 0.626, 0.2287, 0.8231, 0.2287, 0.7245, 0.259, 0.7245, 0.2589, 0.8231, 0.198, 0.7245, 0.198, 0.626, 0.2283, 0.626, 0.2282, 0.7245, 0.2595, 0.4289, 0.2594, 0.3303, 0.2897, 0.3303, 0.2898, 0.4288, 0.1979, 0.8231, 0.198, 0.7245, 0.2282, 0.7245, 0.2282, 0.8231, 0.2595, 0.5274, 0.2595, 0.4289, 0.2898, 0.4288, 0.2898, 0.5274, 0.1978, 0.9216, 0.1979, 0.8231, 0.2282, 0.8231, 0.2281, 0.9216, 0.2595, 0.626, 0.2595, 0.5274, 0.2898, 0.5274, 0.2898, 0.626, 0.2287, 0.4289, 0.2286, 0.3303, 0.2589, 0.3303, 0.259, 0.4288, 0.2287, 0.5274, 0.2287, 0.4289, 0.259, 0.4288, 0.259, 0.5274, 0.2595, 0.7245, 0.2595, 0.626, 0.2898, 0.626, 0.2898, 0.7245, 0.05141, 0.4242, 0.0001795, 0.3426, 0.01904, 0.3303, 0.07148, 0.4137, 0.9814, 0.5563, 0.9136, 0.4997, 0.9242, 0.4801, 0.9998, 0.5433, 0.9136, 0.4997, 0.828, 0.4615, 0.8341, 0.44, 0.9242, 0.4801, 0.828, 0.4615, 0.7365, 0.4487, 0.7365, 0.4263, 0.8341, 0.44, 0.7365, 0.4487, 0.6451, 0.4615, 0.6389, 0.44, 0.7365, 0.4263, 0.6451, 0.4615, 0.5595, 0.4997, 0.5489, 0.4801, 0.6389, 0.44, 0.5595, 0.4997, 0.4917, 0.5563, 0.4733, 0.5433, 0.5489, 0.4801, 0.1974, 0.3426, 0.1463, 0.4241, 0.1262, 0.4137, 0.1786, 0.3303, 0.1463, 0.4241, 0.1212, 0.5116, 0.09901, 0.5085, 0.1262, 0.4137, 0.1212, 0.5116, 0.1212, 0.6039, 0.09901, 0.607, 0.09901, 0.5085, 0.1212, 0.6039, 0.1466, 0.6927, 0.1262, 0.7018, 0.09901, 0.607, 0.1466, 0.6927, 0.1956, 0.771, 0.1784, 0.7854, 0.1262, 0.7018, 0.002094, 0.771, 0.05103, 0.6927, 0.07148, 0.7018, 0.01923, 0.7853, 0.05103, 0.6927, 0.07649, 0.6039, 0.09865, 0.607, 0.07148, 0.7018, 0.07649, 0.6039, 0.07649, 0.5116, 0.09865, 0.5085, 0.09865, 0.607, 0.07649, 0.5116, 0.05141, 0.4242, 0.07148, 0.4137, 0.09865, 0.5085, 0.01895, 0.0002309, 0.1937, 0.04014, 0.1968, 0.05597, 0.2058, 0.06939, 0.2192, 0.07835, 0.235, 0.0815, 0.2509, 0.07835, 0.2643, 0.06939, 0.2732, 0.05597, 0.2764, 0.04014, 0.4541, 0.0001795, 0.4729, 0.09463, 0.4552, 0.1838, 0.4039, 0.2606, 0.3271, 0.3119, 0.2365, 0.3299, 0.146, 0.3119, 0.06923, 0.2606, 0.01793, 0.1838, 0.0001795, 0.0946])
me_cylinder_002.materials.append(mat_material_003)
me_cylinder_002.materials.append(mat_003)
me_cylinder_002.materials.append(mat_004)
me_cylinder_002.use_remesh_preserve_volume = False
me_cylinder_002.use_remesh_preserve_attributes = False
me_cylinder_002.use_mirror_vertex_groups = False
me_cylinder_002.update()

# ---- objects
ob_light = bpy.data.objects.new('Light', light_light)
ob_camera = bpy.data.objects.new('Camera', cam_camera)
ob_x = bpy.data.objects.new('円柱', me_x)
ob_001 = bpy.data.objects.new('円柱.001', me_001)
ob_lock = bpy.data.objects.new('lock', me_cylinder_002)

# ---- transforms, parenting, visibility, modifiers, constraints
ob_light.location = (4.076, 1.005, 5.904)
ob_light.rotation_euler = (0.6503, 0.05522, 1.866)
ob_light.lock_rotations_4d = False
ob_light.empty_display_type = 'ARROWS'
ob_light.color = (0.0, 0.0, 0.0, 0.0)
ob_light.lineart.crease_threshold = 0.0
ob_camera.location = (7.359, -6.926, 4.958)
ob_camera.rotation_euler = (1.109, 0.0, 0.8149)
ob_camera.lock_rotations_4d = False
ob_camera.empty_display_type = 'ARROWS'
ob_camera.color = (0.0, 0.0, 0.0, 0.0)
ob_camera.display_type = 'WIRE'
ob_camera.lineart.crease_threshold = 0.0
ob_x.location = (0.0, 0.0, 0.4082)
ob_x.scale = (1.0, 1.0, 0.4082)
_m = ob_x.modifiers.new('角度でスムーズ', 'NODES')
_m.node_group = ng_smooth_by_angle
_m.use_pin_to_last = True
_m.show_group_selector = False
ob_001.location = (0.0, 0.0, 0.4082)
ob_001.scale = (1.0, 1.0, 0.4082)
_m = ob_001.modifiers.new('角度でスムーズ', 'NODES')
_m.node_group = ng_smooth_by_angle
_m.use_pin_to_last = True
_m.show_group_selector = False
ob_lock.location = (-0.1019, 0.01437, 1.667)
ob_lock.scale = (0.3827, 0.3827, 0.3827)
ob_lock.lineart.crease_threshold = 0.0

# ---- collection membership
col_collection.objects.link(ob_light)
col_collection.objects.link(ob_camera)
col_collection.objects.link(ob_x)
col_collection.objects.link(ob_001)
col_collection.objects.link(ob_lock)

# ---- scene / render settings (as saved in the file)
scene.camera = ob_camera
scene.frame_start = 1; scene.frame_end = 250; scene.frame_set(136)
scene.render.engine = 'CYCLES'
scene.render.bake_bias = 0.0
scene.render.bake_samples = 0
scene.cycles.sampling_pattern = 'TABULATED_SOBOL'
scene.eevee.use_volume_custom_range = False
bpy.context.view_layer.update()
